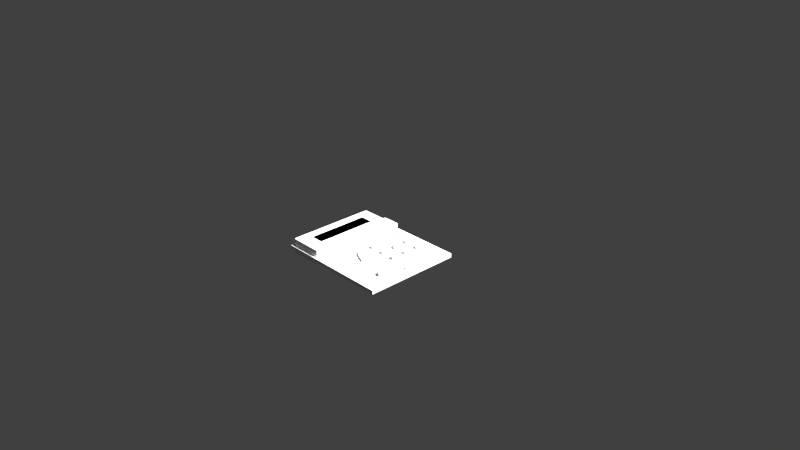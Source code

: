 # Source: data-panel.blend  (saved by Blender 2.78.0; exported with 4.5.12 LTS)
import bpy
from mathutils import Matrix  # noqa: F401  (used for matrix-valued properties, if any)

bpy.ops.wm.read_factory_settings(use_empty=True)
scene = bpy.context.scene
scene.name = 'Scene'

# ---- collections
col_collection_1 = bpy.data.collections.new('Collection 1'); scene.collection.children.link(col_collection_1)

# ---- materials (node trees are filled in below, after node groups)
mat_outmat = bpy.data.materials.new('outMat')
mat_outmat.alpha_threshold = 0.0
mat_outmat.use_transparent_shadow = False
mat_outmat.roughness = 0.5
mat_inmat = bpy.data.materials.new('inMat')
mat_inmat.alpha_threshold = 0.0
mat_inmat.use_transparent_shadow = False
mat_inmat.roughness = 0.5
mat_msdamat = bpy.data.materials.new('msdaMat')
mat_msdamat.alpha_threshold = 0.0
mat_msdamat.use_transparent_shadow = False
mat_msdamat.roughness = 0.5
mat_posmat = bpy.data.materials.new('posMat')
mat_posmat.alpha_threshold = 0.0
mat_posmat.use_transparent_shadow = False
mat_posmat.roughness = 0.5
mat_base = bpy.data.materials.new('base')
mat_base.alpha_threshold = 0.0
mat_base.use_transparent_shadow = False
mat_base.specular_color = (0.566, 0.566, 0.566)
mat_base.roughness = 0.5
mat_base.specular_intensity = 1.0
mat_switch = bpy.data.materials.new('switch')
mat_switch.alpha_threshold = 0.0
mat_switch.use_transparent_shadow = False
mat_switch.specular_color = (0.907, 0.907, 0.907)
mat_switch.roughness = 0.5
mat_switch.specular_intensity = 1.0
mat_buttoncover = bpy.data.materials.new('buttonCover')
mat_buttoncover.alpha_threshold = 0.0
mat_buttoncover.use_transparent_shadow = False
mat_buttoncover.specular_color = (0.362, 0.362, 0.362)
mat_buttoncover.roughness = 0.5
mat_buttoncover.specular_intensity = 1.0
mat_button = bpy.data.materials.new('button')
mat_button.alpha_threshold = 0.0
mat_button.use_transparent_shadow = False
mat_button.specular_color = (0.568, 0.568, 0.568)
mat_button.roughness = 0.5
mat_button.specular_intensity = 1.0
mat_digit_001 = bpy.data.materials.new('digit.001')
mat_digit_001.alpha_threshold = 0.0
mat_digit_001.use_transparent_shadow = False
mat_digit_001.diffuse_color = (0.0, 0.0, 0.0, 1.0)
mat_digit_001.specular_color = (0.0, 0.0, 0.0)
mat_digit_001.roughness = 0.5
mat_digit_001.specular_intensity = 1.0
mat_digit = bpy.data.materials.new('digit')
mat_digit.alpha_threshold = 0.0
mat_digit.use_transparent_shadow = False
mat_digit.specular_color = (0.0, 0.0, 0.0)
mat_digit.roughness = 0.5
mat_digit.specular_intensity = 1.0

# ---- node groups
ng_auto_smooth = bpy.data.node_groups.new('Auto Smooth', 'GeometryNodeTree')
_s = ng_auto_smooth.interface.new_socket(name='Geometry', in_out='OUTPUT', socket_type='NodeSocketGeometry')
_s = ng_auto_smooth.interface.new_socket(name='Geometry', in_out='INPUT', socket_type='NodeSocketGeometry')
_s = ng_auto_smooth.interface.new_socket(name='Angle', in_out='INPUT', socket_type='NodeSocketFloat')
_s.subtype = 'ANGLE'
_s.min_value = 0.0
_s.max_value = 3.142
ng_auto_smooth.is_modifier = True
_N = ng_auto_smooth.nodes; _L = ng_auto_smooth.links
n0 = _N.new('NodeGroupOutput'); n0.name = 'Group Output'; n0.location = (480, -100)
n1 = _N.new('NodeGroupInput'); n1.name = 'Group Input'; n1.location = (-420, -300)
n2 = _N.new('NodeGroupInput'); n2.name = 'Group Input.001'; n2.location = (-60, -100)
n3 = _N.new('GeometryNodeSetShadeSmooth'); n3.name = 'Set Shade Smooth'; n3.location = (120, -100)
n3.domain = 'EDGE'
n4 = _N.new('GeometryNodeSetShadeSmooth'); n4.name = 'Set Shade Smooth.001'; n4.location = (300, -100)
n5 = _N.new('GeometryNodeInputMeshEdgeAngle'); n5.name = 'Edge Angle'; n5.location = (-420, -220)
n6 = _N.new('GeometryNodeInputEdgeSmooth'); n6.name = 'Is Edge Smooth'; n6.location = (-60, -160)
n7 = _N.new('GeometryNodeInputShadeSmooth'); n7.name = 'Is Face Smooth'; n7.location = (-240, -340)
n8 = _N.new('FunctionNodeBooleanMath'); n8.name = 'Boolean Math'; n8.location = (-60, -220)
n9 = _N.new('FunctionNodeCompare'); n9.name = 'Compare'; n9.location = (-240, -180)
n9.operation = 'LESS_EQUAL'
_L.new(n5.outputs[0], n9.inputs[0])
_L.new(n4.outputs[0], n0.inputs[0])
_L.new(n1.outputs[1], n9.inputs[1])
_L.new(n9.outputs[0], n8.inputs[0])
_L.new(n7.outputs[0], n8.inputs[1])
_L.new(n2.outputs[0], n3.inputs[0])
_L.new(n6.outputs[0], n3.inputs[1])
_L.new(n3.outputs[0], n4.inputs[0])
_L.new(n8.outputs[0], n3.inputs[2])
n0.is_active_output = True

# ---- material node trees

# ---- world
world_world = bpy.data.worlds.new('World'); scene.world = world_world
world_world.color = (0.05088, 0.05088, 0.05088)
world_world.use_sun_shadow = False
world_world.sun_shadow_jitter_overblur = 0.0
world_world.cycles.sampling_method = 'MANUAL'

# ---- cameras
cam_camera = bpy.data.cameras.new('Camera')
cam_camera.clip_end = 100.0
cam_camera.lens = 35.0
cam_camera.sensor_width = 32.0
cam_camera.sensor_height = 18.0
cam_camera.ortho_scale = 7.314
cam_camera.dof.focus_distance = 0.0
cam_camera.dof.aperture_fstop = 128.0

# ---- lights
light_lamp = bpy.data.lights.new('Lamp', 'POINT')
light_lamp.transmission_factor = 0.0
light_lamp.cutoff_distance = 30.0
light_lamp.energy = 100.0
light_lamp.shadow_buffer_clip_start = 1.001
light_lamp.shadow_soft_size = 0.1
light_lamp.shadow_maximum_resolution = 0.006
light_lamp.use_absolute_resolution = True

# ---- meshes
me_cube_006 = bpy.data.meshes.new('Cube.006')
me_cube_006.from_pydata([(-0.09723, 0.4081, 0.1286), (-0.09723, 0.5707, 0.1286), (-0.004268, 0.4081, 0.1286), (-0.004268, 0.5707, 0.1286)], [], [(2, 3, 1, 0)])
_uv = me_cube_006.uv_layers.new(name='UVMap')
_uv.uv.foreach_set('vector', [7.578e-05, 7.56e-05, 0.9999, 7.567e-05, 0.9999, 1.0, 7.56e-05, 1.0])
me_cube_006.materials.append(mat_outmat)
me_cube_006.use_remesh_preserve_volume = False
me_cube_006.use_remesh_preserve_attributes = False
me_cube_006.use_mirror_vertex_groups = False
me_cube_006.update()
me_cube_005 = bpy.data.meshes.new('Cube.005')
me_cube_005.from_pydata([(0.0887, 0.4081, 0.1286), (0.0887, 0.5707, 0.1286), (-0.004268, 0.4081, 0.1286), (-0.004268, 0.5707, 0.1286)], [], [(0, 1, 3, 2)])
_uv = me_cube_005.uv_layers.new(name='UVMap')
_uv.uv.foreach_set('vector', [7.578e-05, 7.56e-05, 0.9999, 7.567e-05, 0.9999, 1.0, 7.56e-05, 1.0])
me_cube_005.materials.append(mat_inmat)
me_cube_005.use_remesh_preserve_volume = False
me_cube_005.use_remesh_preserve_attributes = False
me_cube_005.use_mirror_vertex_groups = False
me_cube_005.update()
me_cube_004 = bpy.data.meshes.new('Cube.004')
me_cube_004.from_pydata([(0.0887, 0.1758, 0.1286), (0.0887, 0.3385, 0.1286), (-0.004268, 0.1758, 0.1286), (-0.004268, 0.3385, 0.1286)], [], [(0, 1, 3, 2)])
_uv = me_cube_004.uv_layers.new(name='UVMap')
_uv.uv.foreach_set('vector', [9.35e-05, 9.35e-05, 1.0, 9.35e-05, 1.0, 0.9999, 9.358e-05, 0.9999])
me_cube_004.materials.append(mat_msdamat)
me_cube_004.use_remesh_preserve_volume = False
me_cube_004.use_remesh_preserve_attributes = False
me_cube_004.use_mirror_vertex_groups = False
me_cube_004.update()
me_cube_003 = bpy.data.meshes.new('Cube.003')
me_cube_003.from_pydata([(-0.09723, 0.1758, 0.1286), (-0.09723, 0.3385, 0.1286), (-0.004268, 0.1758, 0.1286), (-0.004268, 0.3385, 0.1286)], [], [(2, 3, 1, 0)])
_uv = me_cube_003.uv_layers.new(name='UVMap')
_uv.uv.foreach_set('vector', [7.56e-05, 7.56e-05, 0.9999, 7.56e-05, 0.9999, 1.0, 7.569e-05, 1.0])
me_cube_003.materials.append(mat_posmat)
me_cube_003.use_remesh_preserve_volume = False
me_cube_003.use_remesh_preserve_attributes = False
me_cube_003.use_mirror_vertex_groups = False
me_cube_003.update()
me_cube = bpy.data.meshes.new('Cube')
me_cube.from_pydata([(-0.3189, -0.5888, -0.1), (-0.3411, -0.5666, -0.1), (-0.33, -0.5858, -0.1), (-0.3381, -0.5777, -0.1), (-0.3411, -0.5666, 0.1), (-0.3189, -0.5888, 0.1), (-0.3381, -0.5777, 0.1), (-0.33, -0.5858, 0.1), (-0.3411, 0.6143, -0.1), (-0.3189, 0.6365, -0.1), (-0.3381, 0.6254, -0.1), (-0.33, 0.6335, -0.1), (-0.3189, 0.6365, 0.1), (-0.3411, 0.6143, 0.1), (-0.33, 0.6335, 0.1), (-0.3381, 0.6254, 0.1), (0.1197, -0.5666, -0.1), (0.0975, -0.5888, -0.1), (0.1167, -0.5777, -0.1), (0.1086, -0.5858, -0.1), (0.0975, -0.5888, 0.1), (0.1197, -0.5666, 0.1), (0.1086, -0.5858, 0.1), (0.1167, -0.5777, 0.1), (0.0975, 0.6365, -0.1), (0.1197, 0.6143, -0.1), (0.1086, 0.6335, -0.1), (0.1167, 0.6254, -0.1), (0.1197, 0.6143, 0.1), (0.0975, 0.6365, 0.1), (0.1167, 0.6254, 0.1), (0.1086, 0.6335, 0.1)], [], [(17, 20, 5, 0), (25, 28, 21, 16), (4, 6, 7, 5, 20, 22, 23, 21, 28, 30, 31, 29, 12, 14, 15, 13), (9, 12, 29, 24), (0, 5, 7, 2), (2, 7, 6, 3), (3, 6, 4, 1), (12, 9, 11, 14), (14, 11, 10, 15), (15, 10, 8, 13), (28, 25, 27, 30), (30, 27, 26, 31), (31, 26, 24, 29), (20, 17, 19, 22), (22, 19, 18, 23), (23, 18, 16, 21), (1, 4, 13, 8)])
_uv = me_cube.uv_layers.new(name='UVMap')
_uv.uv.foreach_set('vector', [0.3721, 0.05755, 0.3947, 0.07841, 0.3949, 0.1135, 0.3634, 0.1302, 0.5114, 0.05368, 0.4805, 0.07237, 0.3963, 0.07646, 0.3751, 0.05368, 0.3965, 0.1153, 0.3957, 0.1153, 0.395, 0.1145, 0.3949, 0.1135, 0.3947, 0.07841, 0.3948, 0.07747, 0.3955, 0.07658, 0.3963, 0.07646, 0.4805, 0.07237, 0.4813, 0.07241, 0.482, 0.07323, 0.4821, 0.07416, 0.4822, 0.1093, 0.4822, 0.1102, 0.4815, 0.1111, 0.4807, 0.1112, 0.5049, 0.1302, 0.4822, 0.1093, 0.4821, 0.07416, 0.5135, 0.05755, 0.3634, 0.1302, 0.3949, 0.1135, 0.395, 0.1145, 0.3632, 0.1321, 0.3632, 0.1321, 0.395, 0.1145, 0.3957, 0.1153, 0.3643, 0.134, 0.3643, 0.134, 0.3957, 0.1153, 0.3965, 0.1153, 0.3655, 0.134, 0.4822, 0.1093, 0.5049, 0.1302, 0.5046, 0.1321, 0.4822, 0.1102, 0.4822, 0.1102, 0.5046, 0.1321, 0.5031, 0.134, 0.4815, 0.1111, 0.4815, 0.1111, 0.5031, 0.134, 0.5018, 0.134, 0.4807, 0.1112, 0.4805, 0.07237, 0.5114, 0.05368, 0.5127, 0.05368, 0.4813, 0.07241, 0.4813, 0.07241, 0.5127, 0.05368, 0.5138, 0.05561, 0.482, 0.07323, 0.482, 0.07323, 0.5138, 0.05561, 0.5135, 0.05755, 0.4821, 0.07416, 0.3947, 0.07841, 0.3721, 0.05755, 0.3723, 0.05561, 0.3948, 0.07747, 0.3948, 0.07747, 0.3723, 0.05561, 0.3738, 0.05368, 0.3955, 0.07658, 0.3955, 0.07658, 0.3738, 0.05368, 0.3751, 0.05368, 0.3963, 0.07646, 0.3655, 0.134, 0.3965, 0.1153, 0.4807, 0.1112, 0.5018, 0.134])
me_cube.materials.append(mat_base)
me_cube.use_remesh_preserve_volume = False
me_cube.use_remesh_preserve_attributes = False
me_cube.use_mirror_vertex_groups = False
me_cube.update()
me_cube_017 = bpy.data.meshes.new('Cube.017')
me_cube_017.from_pydata([(0.06141, 0.00719, 0.00363), (0.06141, 0.00909, 0.00363), (0.06141, 0.00719, 0.00123), (0.06141, 0.00909, 0.00123), (0.0692, 0.00719, 0.00363), (0.0692, 0.00909, 0.00363), (0.0692, 0.00719, 0.00123), (0.0692, 0.00909, 0.00123), (0.05776, 0.00886, 0.00248), (0.07312, 0.00886, 0.00248), (0.05776, 0.00867, 0.00204), (0.07312, 0.00867, 0.00204), (0.05776, 0.00824, 0.00185), (0.07312, 0.00824, 0.00185), (0.05776, 0.0078, 0.00204), (0.07312, 0.0078, 0.00204), (0.05776, 0.00761, 0.00248), (0.07312, 0.00761, 0.00248), (0.05776, 0.0078, 0.00291), (0.07312, 0.0078, 0.00291), (0.05776, 0.00824, 0.0031), (0.07312, 0.00824, 0.0031), (0.05776, 0.00867, 0.00291), (0.07312, 0.00867, 0.00291)], [], [(1, 3, 2, 0), (3, 7, 6, 2), (7, 5, 4, 6), (5, 1, 0, 4), (5, 7, 3, 1), (8, 9, 11, 10), (10, 11, 13, 12), (12, 13, 15, 14), (14, 15, 17, 16), (16, 17, 19, 18), (18, 19, 21, 20), (11, 9, 23, 21, 19, 17, 15, 13), (22, 23, 9, 8), (20, 21, 23, 22), (8, 10, 12, 14, 16, 18, 20, 22)])
me_cube_017.polygons.foreach_set('use_smooth', [True] * 15)
_uv = me_cube_017.uv_layers.new(name='UVMap')
_uv.uv.foreach_set('vector', [0.0, 0.0, 0.0, 0.0, 0.0, 0.0, 0.0, 0.0, 0.0, 0.0, 0.0, 0.0, 0.0, 0.0, 0.0, 0.0, 0.0, 0.0, 0.0, 0.0, 0.0, 0.0, 0.0, 0.0, 0.0, 0.0, 0.0, 0.0, 0.0, 0.0, 0.0, 0.0, 0.0, 0.0, 0.0, 0.0, 0.0, 0.0, 0.0, 0.0, 0.0, 0.0, 0.0, 0.0, 0.0, 0.0, 0.0, 0.0, 0.0, 0.0, 0.0, 0.0, 0.0, 0.0, 0.0, 0.0, 0.0, 0.0, 0.0, 0.0, 0.0, 0.0, 0.0, 0.0, 0.0, 0.0, 0.0, 0.0, 0.0, 0.0, 0.0, 0.0, 0.0, 0.0, 0.0, 0.0, 0.0, 0.0, 0.0, 0.0, 0.0, 0.0, 0.0, 0.0, 0.0, 0.0, 0.0, 0.0, 0.0, 0.0, 0.0, 0.0, 0.0, 0.0, 0.0, 0.0, 0.0, 0.0, 0.0, 0.0, 0.0, 0.0, 0.0, 0.0, 0.0, 0.0, 0.0, 0.0, 0.0, 0.0, 0.0, 0.0, 0.0, 0.0, 0.0, 0.0, 0.0, 0.0, 0.0, 0.0, 0.0, 0.0, 0.0, 0.0, 0.0, 0.0, 0.0, 0.0, 0.0, 0.0, 0.0, 0.0, 0.0, 0.0, 0.0, 0.0])
me_cube_017.materials.append(mat_switch)
me_cube_017.use_remesh_preserve_volume = False
me_cube_017.use_remesh_preserve_attributes = False
me_cube_017.use_mirror_vertex_groups = False
me_cube_017.update()
me_plane = bpy.data.meshes.new('Plane')
me_plane.from_pydata([(0.05946, 0.00967, 0.00405), (0.07134, 0.00967, 0.00405), (0.05586, 0.00968, -0.02057), (0.07489, 0.00968, -0.02057), (0.05586, 0.00968, -0.01029), (0.07489, 0.00968, -0.01029), (0.07131, 0.00967, -0.0064), (0.05949, 0.00967, -0.00605), (0.06546, 0.00968, -0.028), (0.0572, 0.00968, -0.02369), (0.07371, 0.00968, -0.02369), (0.05933, 0.00968, -0.02571), (0.07159, 0.00968, -0.02571), (0.06199, 0.00968, -0.02745), (0.06893, 0.00968, -0.02745), (0.05829, 0.00713, -0.00384), (0.05825, 0.00712, 0.0041), (0.07254, 0.00712, 0.0041), (0.0768, 0.00713, -0.00894), (0.0768, 0.00713, -0.0213), (0.05554, 0.00713, -0.02505), (0.05393, 0.00713, -0.0213), (0.05393, 0.00713, -0.00894), (0.07251, 0.00713, -0.00426), (0.06964, 0.00713, -0.02957), (0.06546, 0.00713, -0.03024), (0.05809, 0.00713, -0.02747), (0.07539, 0.00713, -0.02505), (0.0613, 0.00713, -0.02957), (0.07284, 0.00713, -0.02747)], [], [(0, 1, 6, 5, 3, 10, 12, 14, 8, 13, 11, 9, 2, 4, 7), (1, 17, 23, 6), (12, 29, 24, 14), (4, 22, 15, 7), (7, 15, 16, 0), (14, 24, 25, 8), (11, 26, 20, 9), (5, 18, 19, 3), (3, 19, 27, 10), (9, 20, 21, 2), (13, 28, 26, 11), (2, 21, 22, 4), (10, 27, 29, 12), (6, 23, 18, 5), (8, 25, 28, 13)])
me_plane.polygons.foreach_set('use_smooth', [True] * 15)
_uv = me_plane.uv_layers.new(name='UVMap')
_uv.uv.foreach_set('vector', [0.9466, 0.5187, 0.8857, 0.5187, 0.8859, 0.5791, 0.8676, 0.6016, 0.8676, 0.661, 0.8736, 0.679, 0.8845, 0.6907, 0.8981, 0.7007, 0.9159, 0.7039, 0.9336, 0.7007, 0.9473, 0.6907, 0.9581, 0.679, 0.965, 0.661, 0.965, 0.6016, 0.9464, 0.577, 0.8857, 0.5187, 0.8796, 0.5184, 0.8798, 0.5667, 0.8859, 0.5791, 0.8845, 0.6907, 0.8781, 0.7009, 0.8945, 0.713, 0.8981, 0.7007, 0.965, 0.6016, 0.9749, 0.5937, 0.9526, 0.5642, 0.9464, 0.577, 0.9464, 0.577, 0.9526, 0.5642, 0.9528, 0.5184, 0.9466, 0.5187, 0.8981, 0.7007, 0.8945, 0.713, 0.9158, 0.7168, 0.9159, 0.7039, 0.9473, 0.6907, 0.9536, 0.7009, 0.9666, 0.6869, 0.9581, 0.679, 0.8676, 0.6016, 0.8578, 0.5937, 0.8578, 0.6652, 0.8676, 0.661, 0.8676, 0.661, 0.8578, 0.6652, 0.865, 0.6869, 0.8736, 0.679, 0.9581, 0.679, 0.9666, 0.6869, 0.9749, 0.6652, 0.965, 0.661, 0.9336, 0.7007, 0.9372, 0.713, 0.9536, 0.7009, 0.9473, 0.6907, 0.965, 0.661, 0.9749, 0.6652, 0.9749, 0.5937, 0.965, 0.6016, 0.8736, 0.679, 0.865, 0.6869, 0.8781, 0.7009, 0.8845, 0.6907, 0.8859, 0.5791, 0.8798, 0.5667, 0.8578, 0.5937, 0.8676, 0.6016, 0.9159, 0.7039, 0.9158, 0.7168, 0.9372, 0.713, 0.9336, 0.7007])
me_plane.materials.append(mat_buttoncover)
me_plane.use_remesh_preserve_volume = False
me_plane.use_remesh_preserve_attributes = False
me_plane.use_mirror_vertex_groups = False
me_plane.update()
me_cylinder_021 = bpy.data.meshes.new('Cylinder.021')
me_cylinder_021.from_pydata([(0.06543, 0.0071, -0.02194), (0.06543, 0.00881, -0.02194), (0.06784, 0.0071, -0.02129), (0.06784, 0.00881, -0.02129), (0.0696, 0.0071, -0.01952), (0.0696, 0.00881, -0.01952), (0.07025, 0.0071, -0.01711), (0.07025, 0.00881, -0.01711), (0.0696, 0.0071, -0.0147), (0.0696, 0.00881, -0.0147), (0.06784, 0.0071, -0.01294), (0.06784, 0.00881, -0.01294), (0.06543, 0.0071, -0.01229), (0.06543, 0.00881, -0.01229), (0.06301, 0.0071, -0.01294), (0.06301, 0.00881, -0.01294), (0.06125, 0.0071, -0.0147), (0.06125, 0.00881, -0.0147), (0.0606, 0.0071, -0.01711), (0.0606, 0.00881, -0.01711), (0.06125, 0.0071, -0.01952), (0.06125, 0.00881, -0.01952), (0.06301, 0.0071, -0.02129), (0.06301, 0.00881, -0.02129)], [], [(0, 1, 3, 2), (2, 3, 5, 4), (4, 5, 7, 6), (6, 7, 9, 8), (8, 9, 11, 10), (10, 11, 13, 12), (12, 13, 15, 14), (14, 15, 17, 16), (16, 17, 19, 18), (18, 19, 21, 20), (3, 1, 23, 21, 19, 17, 15, 13, 11, 9, 7, 5), (22, 23, 1, 0), (20, 21, 23, 22)])
me_cylinder_021.polygons.foreach_set('use_smooth', [True] * 13)
_uv = me_cylinder_021.uv_layers.new(name='UVMap')
_uv.uv.foreach_set('vector', [0.9757, 0.9406, 0.965, 0.9434, 0.9582, 0.9329, 0.9659, 0.9251, 0.9659, 0.9251, 0.9582, 0.9329, 0.9466, 0.9275, 0.9497, 0.9168, 0.9497, 0.9168, 0.9466, 0.9275, 0.9338, 0.9268, 0.9317, 0.9161, 0.9317, 0.9161, 0.9338, 0.9268, 0.9229, 0.9329, 0.9156, 0.9246, 0.9156, 0.9246, 0.9229, 0.9329, 0.9168, 0.9437, 0.9062, 0.9405, 0.9062, 0.9405, 0.9168, 0.9437, 0.9171, 0.9564, 0.9062, 0.959, 0.9062, 0.959, 0.9171, 0.9564, 0.9238, 0.9673, 0.9156, 0.9751, 0.9156, 0.9751, 0.9238, 0.9673, 0.9351, 0.9735, 0.9319, 0.9843, 0.9319, 0.9843, 0.9351, 0.9735, 0.948, 0.9733, 0.9505, 0.9843, 0.9505, 0.9843, 0.948, 0.9733, 0.9591, 0.9669, 0.9667, 0.9751, 0.9582, 0.9329, 0.965, 0.9434, 0.9653, 0.9558, 0.9591, 0.9669, 0.948, 0.9733, 0.9351, 0.9735, 0.9238, 0.9673, 0.9171, 0.9564, 0.9168, 0.9437, 0.9229, 0.9329, 0.9338, 0.9268, 0.9466, 0.9275, 0.9759, 0.959, 0.9653, 0.9558, 0.965, 0.9434, 0.9757, 0.9406, 0.9667, 0.9751, 0.9591, 0.9669, 0.9653, 0.9558, 0.9759, 0.959])
me_cylinder_021.materials.append(mat_button)
me_cylinder_021.use_remesh_preserve_volume = False
me_cylinder_021.use_remesh_preserve_attributes = False
me_cylinder_021.use_mirror_vertex_groups = False
me_cylinder_021.update()
me_plane_009 = bpy.data.meshes.new('Plane.009')
me_plane_009.from_pydata([(-0.05399, 0.0058, 0.06421), (-0.04269, 0.0058, 0.06421), (-0.05399, 0.0058, 0.05291), (-0.04269, 0.0058, 0.05291)], [], [(0, 1, 3, 2)])
me_plane_009.polygons.foreach_set('use_smooth', [True] * 1)
_uv = me_plane_009.uv_layers.new(name='UVMap')
_uv.uv.foreach_set('vector', [0.8565, 0.2522, 0.8565, 0.1641, 0.9447, 0.1641, 0.9447, 0.2522])
me_plane_009.materials.append(mat_base)
me_plane_009.use_remesh_preserve_volume = False
me_plane_009.use_remesh_preserve_attributes = False
me_plane_009.use_mirror_vertex_groups = False
me_plane_009.update()
me_d1_lever_mesh_001 = bpy.data.meshes.new('D1_lever.mesh.001')
me_d1_lever_mesh_001.from_pydata([(-0.04786, 0.00489, 0.05624), (-0.04716, 0.00529, 0.0564), (-0.04657, 0.00564, 0.05685), (-0.04618, 0.00586, 0.05754), (-0.04604, 0.00594, 0.05835), (-0.04618, 0.00586, 0.05915), (-0.04657, 0.00564, 0.05984), (-0.04716, 0.00529, 0.0603), (-0.04786, 0.00489, 0.06045), (-0.04856, 0.00449, 0.0603), (-0.04916, 0.00414, 0.05984), (-0.04955, 0.00391, 0.05915), (-0.04969, 0.00384, 0.05835), (-0.04955, 0.00391, 0.05754), (-0.04916, 0.00414, 0.05685), (-0.04856, 0.00449, 0.0564), (-0.055, 0.01724, 0.05545), (-0.05598, 0.01891, 0.05809), (-0.05549, 0.01807, 0.05576), (-0.05584, 0.0187, 0.05673), (-0.05404, 0.0178, 0.05568), (-0.05589, 0.01896, 0.05811), (-0.05462, 0.01857, 0.05596), (-0.0553, 0.019, 0.05685), (-0.05323, 0.01826, 0.0563), (-0.05581, 0.01901, 0.05816), (-0.0539, 0.019, 0.05651), (-0.05485, 0.01926, 0.0572), (-0.05269, 0.01857, 0.05724), (-0.05576, 0.01904, 0.05825), (-0.05341, 0.01927, 0.05736), (-0.05455, 0.01944, 0.05773), (-0.05249, 0.01869, 0.05835), (-0.05575, 0.01905, 0.05835), (-0.05325, 0.01937, 0.05835), (-0.05444, 0.0195, 0.05835), (-0.05269, 0.01857, 0.05945), (-0.05576, 0.01904, 0.05844), (-0.05341, 0.01927, 0.05934), (-0.05455, 0.01944, 0.05896), (-0.05323, 0.01826, 0.0604), (-0.05581, 0.01901, 0.05852), (-0.0539, 0.019, 0.06018), (-0.05485, 0.01926, 0.05949), (-0.05404, 0.0178, 0.06103), (-0.05589, 0.01896, 0.05858), (-0.05462, 0.01857, 0.06074), (-0.0553, 0.019, 0.05984), (-0.055, 0.01724, 0.06125), (-0.05598, 0.01891, 0.0586), (-0.05549, 0.01807, 0.06094), (-0.05584, 0.0187, 0.05996), (-0.05596, 0.01669, 0.06103), (-0.05605, 0.01887, 0.05858), (-0.05634, 0.01759, 0.06074), (-0.05638, 0.01839, 0.05984), (-0.05677, 0.01621, 0.0604), (-0.05613, 0.01882, 0.05852), (-0.05706, 0.01716, 0.06018), (-0.05683, 0.01812, 0.05949), (-0.05732, 0.0159, 0.05945), (-0.05617, 0.0188, 0.05844), (-0.05755, 0.01689, 0.05934), (-0.05714, 0.01795, 0.05896), (-0.05751, 0.01579, 0.05835), (-0.05619, 0.01879, 0.05835), (-0.05772, 0.01679, 0.05835), (-0.05724, 0.01789, 0.05835), (-0.05732, 0.0159, 0.05724), (-0.05617, 0.0188, 0.05825), (-0.05755, 0.01689, 0.05736), (-0.05714, 0.01795, 0.05773), (-0.05677, 0.01621, 0.0563), (-0.05613, 0.01882, 0.05816), (-0.05706, 0.01716, 0.05651), (-0.05683, 0.01812, 0.0572), (-0.05596, 0.01669, 0.05568), (-0.05605, 0.01887, 0.05811), (-0.05634, 0.01759, 0.05596), (-0.05638, 0.01839, 0.05685)], [], [(15, 76, 16, 0), (2, 24, 28, 3), (3, 28, 32, 4), (4, 32, 36, 5), (5, 36, 40, 6), (6, 40, 44, 7), (7, 44, 48, 8), (8, 48, 52, 9), (9, 52, 56, 10), (10, 56, 60, 11), (11, 60, 64, 12), (12, 64, 68, 13), (13, 68, 72, 14), (14, 72, 76, 15), (1, 20, 24, 2), (21, 17, 77, 73, 69, 65, 61, 57, 53, 49, 45, 41, 37, 33, 29, 25), (20, 16, 18, 22), (22, 18, 19, 23), (23, 19, 17, 21), (24, 20, 22, 26), (26, 22, 23, 27), (27, 23, 21, 25), (28, 24, 26, 30), (30, 26, 27, 31), (31, 27, 25, 29), (32, 28, 30, 34), (34, 30, 31, 35), (35, 31, 29, 33), (36, 32, 34, 38), (38, 34, 35, 39), (39, 35, 33, 37), (40, 36, 38, 42), (42, 38, 39, 43), (43, 39, 37, 41), (44, 40, 42, 46), (46, 42, 43, 47), (47, 43, 41, 45), (48, 44, 46, 50), (50, 46, 47, 51), (51, 47, 45, 49), (52, 48, 50, 54), (54, 50, 51, 55), (55, 51, 49, 53), (56, 52, 54, 58), (58, 54, 55, 59), (59, 55, 53, 57), (60, 56, 58, 62), (62, 58, 59, 63), (63, 59, 57, 61), (64, 60, 62, 66), (66, 62, 63, 67), (67, 63, 61, 65), (68, 64, 66, 70), (70, 66, 67, 71), (71, 67, 65, 69), (72, 68, 70, 74), (74, 70, 71, 75), (75, 71, 69, 73), (76, 72, 74, 78), (78, 74, 75, 79), (79, 75, 73, 77), (16, 76, 78, 18), (18, 78, 79, 19), (19, 79, 77, 17), (0, 16, 20, 1)])
me_d1_lever_mesh_001.polygons.foreach_set('use_smooth', [True] * 65)
_uv = me_d1_lever_mesh_001.uv_layers.new(name='UVMap')
_uv.uv.foreach_set('vector', [0.8983, 0.1547, 0.8972, 0.05153, 0.9016, 0.05187, 0.9017, 0.1547, 0.9085, 0.1549, 0.9107, 0.05006, 0.9158, 0.0477, 0.9119, 0.1551, 0.9119, 0.1551, 0.9158, 0.0477, 0.9216, 0.04446, 0.9154, 0.1554, 0.888, 0.1557, 0.8814, 0.04882, 0.8872, 0.05179, 0.8914, 0.1553, 0.8914, 0.1553, 0.8872, 0.05179, 0.8924, 0.05392, 0.8948, 0.1551, 0.8948, 0.1551, 0.8924, 0.05392, 0.8971, 0.05511, 0.8981, 0.155, 0.8981, 0.155, 0.8971, 0.05511, 0.9016, 0.05545, 0.9014, 0.155, 0.9014, 0.155, 0.9016, 0.05545, 0.906, 0.05509, 0.9048, 0.1551, 0.9048, 0.1551, 0.906, 0.05509, 0.9106, 0.05387, 0.9081, 0.1552, 0.9081, 0.1552, 0.9106, 0.05387, 0.9157, 0.05177, 0.9115, 0.1555, 0.9115, 0.1555, 0.9157, 0.05177, 0.9215, 0.04889, 0.9149, 0.1558, 0.8879, 0.1554, 0.8815, 0.04467, 0.8874, 0.04793, 0.8914, 0.1551, 0.8914, 0.1551, 0.8874, 0.04793, 0.8925, 0.05024, 0.8948, 0.1549, 0.8948, 0.1549, 0.8925, 0.05024, 0.8972, 0.05153, 0.8983, 0.1547, 0.9051, 0.1548, 0.906, 0.05143, 0.9107, 0.05006, 0.9085, 0.1549, 0.902, 0.03111, 0.9016, 0.03128, 0.9011, 0.03112, 0.9007, 0.03066, 0.9005, 0.02993, 0.9003, 0.02899, 0.9004, 0.02807, 0.9007, 0.0273, 0.9011, 0.02678, 0.9016, 0.02662, 0.9021, 0.02682, 0.9025, 0.02736, 0.9028, 0.02814, 0.9028, 0.02905, 0.9027, 0.02995, 0.9024, 0.03064, 0.906, 0.05143, 0.9016, 0.05187, 0.9016, 0.04571, 0.9059, 0.04513, 0.9059, 0.04513, 0.9016, 0.04571, 0.9016, 0.03791, 0.904, 0.03726, 0.904, 0.03726, 0.9016, 0.03791, 0.9016, 0.03128, 0.902, 0.03111, 0.9107, 0.05006, 0.906, 0.05143, 0.9059, 0.04513, 0.9102, 0.04339, 0.9102, 0.04339, 0.9059, 0.04513, 0.904, 0.03726, 0.9064, 0.03536, 0.9064, 0.03536, 0.904, 0.03726, 0.902, 0.03111, 0.9024, 0.03064, 0.9158, 0.0477, 0.9107, 0.05006, 0.9102, 0.04339, 0.9149, 0.04015, 0.9149, 0.04015, 0.9102, 0.04339, 0.9064, 0.03536, 0.9086, 0.03215, 0.9086, 0.03215, 0.9064, 0.03536, 0.9024, 0.03064, 0.9027, 0.02995, 0.9216, 0.04446, 0.9158, 0.0477, 0.9149, 0.04015, 0.9204, 0.03441, 0.9204, 0.03441, 0.9149, 0.04015, 0.9086, 0.03215, 0.9104, 0.03015, 0.9104, 0.03015, 0.9086, 0.03215, 0.9027, 0.02995, 0.9028, 0.02905, 0.8872, 0.05179, 0.8814, 0.04882, 0.8827, 0.03901, 0.8883, 0.04435, 0.8883, 0.04435, 0.8827, 0.03901, 0.8924, 0.03144, 0.8944, 0.03632, 0.8944, 0.03632, 0.8924, 0.03144, 0.9, 0.02746, 0.9002, 0.02838, 0.8924, 0.05392, 0.8872, 0.05179, 0.8883, 0.04435, 0.893, 0.04735, 0.893, 0.04735, 0.8883, 0.04435, 0.8944, 0.03632, 0.8967, 0.03933, 0.8967, 0.03933, 0.8944, 0.03632, 0.9002, 0.02838, 0.9006, 0.02904, 0.8971, 0.05511, 0.8924, 0.05392, 0.893, 0.04735, 0.8973, 0.04893, 0.8973, 0.04893, 0.893, 0.04735, 0.8967, 0.03933, 0.8991, 0.04108, 0.8991, 0.04108, 0.8967, 0.03933, 0.9006, 0.02904, 0.9011, 0.02941, 0.9016, 0.05545, 0.8971, 0.05511, 0.8973, 0.04893, 0.9015, 0.04943, 0.9015, 0.04943, 0.8973, 0.04893, 0.8991, 0.04108, 0.9015, 0.04167, 0.9015, 0.04167, 0.8991, 0.04108, 0.9011, 0.02941, 0.9015, 0.02951, 0.906, 0.05509, 0.9016, 0.05545, 0.9015, 0.04943, 0.9058, 0.04895, 0.9058, 0.04895, 0.9015, 0.04943, 0.9015, 0.04167, 0.9039, 0.04118, 0.9039, 0.04118, 0.9015, 0.04167, 0.9015, 0.02951, 0.902, 0.02935, 0.9106, 0.05387, 0.906, 0.05509, 0.9058, 0.04895, 0.91, 0.04738, 0.91, 0.04738, 0.9058, 0.04895, 0.9039, 0.04118, 0.9063, 0.03943, 0.9063, 0.03943, 0.9039, 0.04118, 0.902, 0.02935, 0.9025, 0.02898, 0.9157, 0.05177, 0.9106, 0.05387, 0.91, 0.04738, 0.9147, 0.04443, 0.9147, 0.04443, 0.91, 0.04738, 0.9063, 0.03943, 0.9087, 0.03646, 0.9087, 0.03646, 0.9063, 0.03943, 0.9025, 0.02898, 0.9029, 0.02833, 0.9215, 0.04889, 0.9157, 0.05177, 0.9147, 0.04443, 0.9202, 0.03922, 0.9202, 0.03922, 0.9147, 0.04443, 0.9087, 0.03646, 0.9107, 0.03167, 0.9107, 0.03167, 0.9087, 0.03646, 0.9029, 0.02833, 0.9031, 0.02746, 0.8874, 0.04793, 0.8815, 0.04467, 0.8826, 0.03448, 0.8882, 0.04029, 0.8882, 0.04029, 0.8826, 0.03448, 0.8927, 0.03013, 0.8945, 0.03229, 0.8945, 0.03229, 0.8927, 0.03013, 0.9003, 0.02899, 0.9005, 0.02993, 0.8925, 0.05024, 0.8874, 0.04793, 0.8882, 0.04029, 0.893, 0.04352, 0.893, 0.04352, 0.8882, 0.04029, 0.8945, 0.03229, 0.8968, 0.03549, 0.8968, 0.03549, 0.8945, 0.03229, 0.9005, 0.02993, 0.9007, 0.03066, 0.8972, 0.05153, 0.8925, 0.05024, 0.893, 0.04352, 0.8973, 0.04522, 0.8973, 0.04522, 0.893, 0.04352, 0.8968, 0.03549, 0.8991, 0.03737, 0.8991, 0.03737, 0.8968, 0.03549, 0.9007, 0.03066, 0.9011, 0.03112, 0.9016, 0.05187, 0.8972, 0.05153, 0.8973, 0.04522, 0.9016, 0.04571, 0.9016, 0.04571, 0.8973, 0.04522, 0.8991, 0.03737, 0.9016, 0.03791, 0.9016, 0.03791, 0.8991, 0.03737, 0.9011, 0.03112, 0.9016, 0.03128, 0.9017, 0.1547, 0.9016, 0.05187, 0.906, 0.05143, 0.9051, 0.1548])
me_d1_lever_mesh_001.materials.append(mat_switch)
me_d1_lever_mesh_001.use_remesh_preserve_volume = False
me_d1_lever_mesh_001.use_remesh_preserve_attributes = False
me_d1_lever_mesh_001.use_mirror_vertex_groups = False
me_d1_lever_mesh_001.update()
me_cylinder_020 = bpy.data.meshes.new('Cylinder.020')
me_cylinder_020.from_pydata([(0.00564, 0.0071, -0.0514), (0.00564, 0.01631, -0.0514), (0.00805, 0.0071, -0.05075), (0.00805, 0.01631, -0.05075), (0.00981, 0.0071, -0.04899), (0.00981, 0.01631, -0.04899), (0.01046, 0.0071, -0.04658), (0.01046, 0.01631, -0.04657), (0.00981, 0.0071, -0.04416), (0.00981, 0.01631, -0.04416), (0.00805, 0.0071, -0.0424), (0.00805, 0.01631, -0.0424), (0.00564, 0.0071, -0.04175), (0.00564, 0.01631, -0.04175), (0.00323, 0.0071, -0.0424), (0.00323, 0.01631, -0.0424), (0.00146, 0.0071, -0.04416), (0.00146, 0.01631, -0.04416), (0.00081, 0.0071, -0.04658), (0.00081, 0.01631, -0.04657), (0.00146, 0.0071, -0.04899), (0.00146, 0.01631, -0.04899), (0.00323, 0.0071, -0.05075), (0.00323, 0.01631, -0.05075)], [], [(0, 1, 3, 2), (2, 3, 5, 4), (4, 5, 7, 6), (6, 7, 9, 8), (8, 9, 11, 10), (10, 11, 13, 12), (12, 13, 15, 14), (14, 15, 17, 16), (16, 17, 19, 18), (18, 19, 21, 20), (3, 1, 23, 21, 19, 17, 15, 13, 11, 9, 7, 5), (22, 23, 1, 0), (20, 21, 23, 22)])
me_cylinder_020.polygons.foreach_set('use_smooth', [True] * 13)
_uv = me_cylinder_020.uv_layers.new(name='UVMap')
_uv.uv.foreach_set('vector', [0.976, 0.9402, 0.9652, 0.9429, 0.9584, 0.9324, 0.9662, 0.9245, 0.9662, 0.9245, 0.9584, 0.9324, 0.9467, 0.9269, 0.9498, 0.9162, 0.9498, 0.9162, 0.9467, 0.9269, 0.9338, 0.9263, 0.9317, 0.9154, 0.9317, 0.9154, 0.9338, 0.9263, 0.9229, 0.9323, 0.9155, 0.9241, 0.9155, 0.9241, 0.9229, 0.9323, 0.9167, 0.9433, 0.906, 0.94, 0.906, 0.94, 0.9167, 0.9433, 0.917, 0.956, 0.906, 0.9586, 0.906, 0.9586, 0.917, 0.956, 0.9237, 0.967, 0.9155, 0.9748, 0.9155, 0.9748, 0.9237, 0.967, 0.9351, 0.9733, 0.9319, 0.9841, 0.9319, 0.9841, 0.9351, 0.9733, 0.9481, 0.9731, 0.9506, 0.9841, 0.9506, 0.9841, 0.9481, 0.9731, 0.9593, 0.9666, 0.9669, 0.9748, 0.9584, 0.9324, 0.9652, 0.9429, 0.9655, 0.9555, 0.9593, 0.9666, 0.9481, 0.9731, 0.9351, 0.9733, 0.9237, 0.967, 0.917, 0.956, 0.9167, 0.9433, 0.9229, 0.9323, 0.9338, 0.9263, 0.9467, 0.9269, 0.9762, 0.9587, 0.9655, 0.9555, 0.9652, 0.9429, 0.976, 0.9402, 0.9669, 0.9748, 0.9593, 0.9666, 0.9655, 0.9555, 0.9762, 0.9587])
me_cylinder_020.materials.append(mat_button)
me_cylinder_020.use_remesh_preserve_volume = False
me_cylinder_020.use_remesh_preserve_attributes = False
me_cylinder_020.use_mirror_vertex_groups = False
me_cylinder_020.update()
me_cylinder_019 = bpy.data.meshes.new('Cylinder.019')
me_cylinder_019.from_pydata([(0.00554, 0.0071, -0.03131), (0.00554, 0.01631, -0.03131), (0.00795, 0.0071, -0.03066), (0.00795, 0.01631, -0.03066), (0.00971, 0.0071, -0.0289), (0.00971, 0.01631, -0.0289), (0.01036, 0.0071, -0.02649), (0.01036, 0.01631, -0.02649), (0.00971, 0.0071, -0.02407), (0.00971, 0.01631, -0.02407), (0.00795, 0.0071, -0.02231), (0.00795, 0.01631, -0.02231), (0.00554, 0.0071, -0.02166), (0.00554, 0.01631, -0.02166), (0.00312, 0.0071, -0.02231), (0.00312, 0.01631, -0.02231), (0.00136, 0.0071, -0.02407), (0.00136, 0.01631, -0.02407), (0.00071, 0.0071, -0.02649), (0.00071, 0.01631, -0.02649), (0.00136, 0.0071, -0.0289), (0.00136, 0.01631, -0.0289), (0.00312, 0.0071, -0.03066), (0.00312, 0.01631, -0.03066)], [], [(0, 1, 3, 2), (2, 3, 5, 4), (4, 5, 7, 6), (6, 7, 9, 8), (8, 9, 11, 10), (10, 11, 13, 12), (12, 13, 15, 14), (14, 15, 17, 16), (16, 17, 19, 18), (18, 19, 21, 20), (3, 1, 23, 21, 19, 17, 15, 13, 11, 9, 7, 5), (22, 23, 1, 0), (20, 21, 23, 22)])
me_cylinder_019.polygons.foreach_set('use_smooth', [True] * 13)
_uv = me_cylinder_019.uv_layers.new(name='UVMap')
_uv.uv.foreach_set('vector', [0.9749, 0.9391, 0.9642, 0.9418, 0.9575, 0.9314, 0.9652, 0.9236, 0.9652, 0.9236, 0.9575, 0.9314, 0.946, 0.926, 0.9491, 0.9154, 0.9491, 0.9154, 0.946, 0.926, 0.9333, 0.9254, 0.9313, 0.9147, 0.9313, 0.9147, 0.9333, 0.9254, 0.9225, 0.9314, 0.9152, 0.9232, 0.9152, 0.9232, 0.9225, 0.9314, 0.9164, 0.9421, 0.9059, 0.9389, 0.9059, 0.9389, 0.9164, 0.9421, 0.9167, 0.9547, 0.9059, 0.9573, 0.9059, 0.9573, 0.9167, 0.9547, 0.9234, 0.9655, 0.9153, 0.9732, 0.9153, 0.9732, 0.9234, 0.9655, 0.9346, 0.9717, 0.9314, 0.9824, 0.9314, 0.9824, 0.9346, 0.9717, 0.9474, 0.9715, 0.9499, 0.9824, 0.9499, 0.9824, 0.9474, 0.9715, 0.9584, 0.9651, 0.9659, 0.9732, 0.9575, 0.9314, 0.9642, 0.9418, 0.9645, 0.9542, 0.9584, 0.9651, 0.9474, 0.9715, 0.9346, 0.9717, 0.9234, 0.9655, 0.9167, 0.9547, 0.9164, 0.9421, 0.9225, 0.9314, 0.9333, 0.9254, 0.946, 0.926, 0.9751, 0.9574, 0.9645, 0.9542, 0.9642, 0.9418, 0.9749, 0.9391, 0.9659, 0.9732, 0.9584, 0.9651, 0.9645, 0.9542, 0.9751, 0.9574])
me_cylinder_019.materials.append(mat_button)
me_cylinder_019.use_remesh_preserve_volume = False
me_cylinder_019.use_remesh_preserve_attributes = False
me_cylinder_019.use_mirror_vertex_groups = False
me_cylinder_019.update()
me_cylinder_018 = bpy.data.meshes.new('Cylinder.018')
me_cylinder_018.from_pydata([(0.00596, 0.0071, -0.01044), (0.00596, 0.01631, -0.01044), (0.00838, 0.0071, -0.00979), (0.00838, 0.01631, -0.00979), (0.01014, 0.0071, -0.00802), (0.01014, 0.01631, -0.00802), (0.01079, 0.0071, -0.00561), (0.01079, 0.01631, -0.00561), (0.01014, 0.0071, -0.0032), (0.01014, 0.01631, -0.0032), (0.00838, 0.0071, -0.00144), (0.00838, 0.01631, -0.00144), (0.00596, 0.0071, -0.00079), (0.00596, 0.01631, -0.00079), (0.00355, 0.0071, -0.00144), (0.00355, 0.01631, -0.00144), (0.00179, 0.0071, -0.0032), (0.00179, 0.01631, -0.0032), (0.00114, 0.0071, -0.00561), (0.00114, 0.01631, -0.00561), (0.00179, 0.0071, -0.00802), (0.00179, 0.01631, -0.00802), (0.00355, 0.0071, -0.00979), (0.00355, 0.01631, -0.00979)], [], [(0, 1, 3, 2), (2, 3, 5, 4), (4, 5, 7, 6), (6, 7, 9, 8), (8, 9, 11, 10), (10, 11, 13, 12), (12, 13, 15, 14), (14, 15, 17, 16), (16, 17, 19, 18), (18, 19, 21, 20), (3, 1, 23, 21, 19, 17, 15, 13, 11, 9, 7, 5), (22, 23, 1, 0), (20, 21, 23, 22)])
me_cylinder_018.polygons.foreach_set('use_smooth', [True] * 13)
_uv = me_cylinder_018.uv_layers.new(name='UVMap')
_uv.uv.foreach_set('vector', [0.9767, 0.9387, 0.9657, 0.9415, 0.9587, 0.9308, 0.9667, 0.9228, 0.9667, 0.9228, 0.9587, 0.9308, 0.9468, 0.9252, 0.95, 0.9142, 0.95, 0.9142, 0.9468, 0.9252, 0.9337, 0.9245, 0.9316, 0.9135, 0.9316, 0.9135, 0.9337, 0.9245, 0.9225, 0.9308, 0.915, 0.9223, 0.915, 0.9223, 0.9225, 0.9308, 0.9162, 0.9419, 0.9053, 0.9386, 0.9053, 0.9386, 0.9162, 0.9419, 0.9165, 0.9549, 0.9053, 0.9576, 0.9053, 0.9576, 0.9165, 0.9549, 0.9234, 0.9661, 0.915, 0.9741, 0.915, 0.9741, 0.9234, 0.9661, 0.935, 0.9725, 0.9317, 0.9836, 0.9317, 0.9836, 0.935, 0.9725, 0.9483, 0.9723, 0.9508, 0.9836, 0.9508, 0.9836, 0.9483, 0.9723, 0.9596, 0.9657, 0.9674, 0.9741, 0.9587, 0.9308, 0.9657, 0.9415, 0.966, 0.9544, 0.9596, 0.9657, 0.9483, 0.9723, 0.935, 0.9725, 0.9234, 0.9661, 0.9165, 0.9549, 0.9162, 0.9419, 0.9225, 0.9308, 0.9337, 0.9245, 0.9468, 0.9252, 0.9769, 0.9577, 0.966, 0.9544, 0.9657, 0.9415, 0.9767, 0.9387, 0.9674, 0.9741, 0.9596, 0.9657, 0.966, 0.9544, 0.9769, 0.9577])
me_cylinder_018.materials.append(mat_button)
me_cylinder_018.use_remesh_preserve_volume = False
me_cylinder_018.use_remesh_preserve_attributes = False
me_cylinder_018.use_mirror_vertex_groups = False
me_cylinder_018.update()
me_cylinder_017 = bpy.data.meshes.new('Cylinder.017')
me_cylinder_017.from_pydata([(0.02486, 0.0071, -0.05135), (0.02486, 0.01631, -0.05135), (0.02727, 0.0071, -0.0507), (0.02727, 0.01631, -0.0507), (0.02904, 0.0071, -0.04894), (0.02904, 0.01631, -0.04894), (0.02969, 0.0071, -0.04652), (0.02969, 0.01631, -0.04652), (0.02904, 0.0071, -0.04411), (0.02904, 0.01631, -0.04411), (0.02727, 0.0071, -0.04235), (0.02727, 0.01631, -0.04235), (0.02486, 0.0071, -0.0417), (0.02486, 0.01631, -0.0417), (0.02245, 0.0071, -0.04235), (0.02245, 0.01631, -0.04235), (0.02069, 0.0071, -0.04411), (0.02069, 0.01631, -0.04411), (0.02004, 0.0071, -0.04652), (0.02004, 0.01631, -0.04652), (0.02069, 0.0071, -0.04894), (0.02069, 0.01631, -0.04894), (0.02245, 0.0071, -0.0507), (0.02245, 0.01631, -0.0507)], [], [(0, 1, 3, 2), (2, 3, 5, 4), (4, 5, 7, 6), (6, 7, 9, 8), (8, 9, 11, 10), (10, 11, 13, 12), (12, 13, 15, 14), (14, 15, 17, 16), (16, 17, 19, 18), (18, 19, 21, 20), (3, 1, 23, 21, 19, 17, 15, 13, 11, 9, 7, 5), (22, 23, 1, 0), (20, 21, 23, 22)])
me_cylinder_017.polygons.foreach_set('use_smooth', [True] * 13)
_uv = me_cylinder_017.uv_layers.new(name='UVMap')
_uv.uv.foreach_set('vector', [0.9749, 0.9399, 0.9644, 0.9425, 0.9578, 0.9323, 0.9654, 0.9247, 0.9654, 0.9247, 0.9578, 0.9323, 0.9465, 0.927, 0.9496, 0.9166, 0.9496, 0.9166, 0.9465, 0.927, 0.934, 0.9264, 0.932, 0.9159, 0.932, 0.9159, 0.934, 0.9264, 0.9234, 0.9323, 0.9163, 0.9242, 0.9163, 0.9242, 0.9234, 0.9323, 0.9175, 0.9429, 0.9071, 0.9397, 0.9071, 0.9397, 0.9175, 0.9429, 0.9177, 0.9552, 0.9071, 0.9578, 0.9071, 0.9578, 0.9177, 0.9552, 0.9243, 0.9659, 0.9163, 0.9734, 0.9163, 0.9734, 0.9243, 0.9659, 0.9353, 0.9719, 0.9322, 0.9824, 0.9322, 0.9824, 0.9353, 0.9719, 0.9479, 0.9717, 0.9503, 0.9824, 0.9503, 0.9824, 0.9479, 0.9717, 0.9587, 0.9654, 0.9661, 0.9734, 0.9578, 0.9323, 0.9644, 0.9425, 0.9647, 0.9547, 0.9587, 0.9654, 0.9479, 0.9717, 0.9353, 0.9719, 0.9243, 0.9659, 0.9177, 0.9552, 0.9175, 0.9429, 0.9234, 0.9323, 0.934, 0.9264, 0.9465, 0.927, 0.9751, 0.9578, 0.9647, 0.9547, 0.9644, 0.9425, 0.9749, 0.9399, 0.9661, 0.9734, 0.9587, 0.9654, 0.9647, 0.9547, 0.9751, 0.9578])
me_cylinder_017.materials.append(mat_button)
me_cylinder_017.use_remesh_preserve_volume = False
me_cylinder_017.use_remesh_preserve_attributes = False
me_cylinder_017.use_mirror_vertex_groups = False
me_cylinder_017.update()
me_cylinder_016 = bpy.data.meshes.new('Cylinder.016')
me_cylinder_016.from_pydata([(0.02486, 0.0071, -0.03131), (0.02486, 0.01631, -0.03131), (0.02727, 0.0071, -0.03066), (0.02727, 0.01631, -0.03066), (0.02904, 0.0071, -0.0289), (0.02904, 0.01631, -0.0289), (0.02969, 0.0071, -0.02649), (0.02969, 0.01631, -0.02649), (0.02904, 0.0071, -0.02407), (0.02904, 0.01631, -0.02407), (0.02727, 0.0071, -0.02231), (0.02727, 0.01631, -0.02231), (0.02486, 0.0071, -0.02166), (0.02486, 0.01631, -0.02166), (0.02245, 0.0071, -0.02231), (0.02245, 0.01631, -0.02231), (0.02069, 0.0071, -0.02407), (0.02069, 0.01631, -0.02407), (0.02004, 0.0071, -0.02649), (0.02004, 0.01631, -0.02649), (0.02069, 0.0071, -0.0289), (0.02069, 0.01631, -0.0289), (0.02245, 0.0071, -0.03066), (0.02245, 0.01631, -0.03066)], [], [(0, 1, 3, 2), (2, 3, 5, 4), (4, 5, 7, 6), (6, 7, 9, 8), (8, 9, 11, 10), (10, 11, 13, 12), (12, 13, 15, 14), (14, 15, 17, 16), (16, 17, 19, 18), (18, 19, 21, 20), (3, 1, 23, 21, 19, 17, 15, 13, 11, 9, 7, 5), (22, 23, 1, 0), (20, 21, 23, 22)])
me_cylinder_016.polygons.foreach_set('use_smooth', [True] * 13)
_uv = me_cylinder_016.uv_layers.new(name='UVMap')
_uv.uv.foreach_set('vector', [0.9566, 0.9812, 0.952, 0.9711, 0.9612, 0.9625, 0.9703, 0.9688, 0.9703, 0.9688, 0.9612, 0.9625, 0.9645, 0.9501, 0.9757, 0.9513, 0.9757, 0.9513, 0.9645, 0.9501, 0.963, 0.9373, 0.9732, 0.9334, 0.9732, 0.9334, 0.963, 0.9373, 0.9551, 0.9276, 0.962, 0.9189, 0.962, 0.9189, 0.9551, 0.9276, 0.9433, 0.9234, 0.9447, 0.9123, 0.9447, 0.9123, 0.9433, 0.9234, 0.9308, 0.9259, 0.9263, 0.9156, 0.9263, 0.9156, 0.9308, 0.9259, 0.9212, 0.9345, 0.9121, 0.9277, 0.9121, 0.9277, 0.9212, 0.9345, 0.917, 0.9468, 0.9057, 0.9454, 0.9057, 0.9454, 0.917, 0.9468, 0.9194, 0.9595, 0.909, 0.9639, 0.909, 0.9639, 0.9194, 0.9595, 0.9277, 0.9693, 0.9209, 0.9782, 0.9612, 0.9625, 0.952, 0.9711, 0.9397, 0.9735, 0.9277, 0.9693, 0.9194, 0.9595, 0.917, 0.9468, 0.9212, 0.9345, 0.9308, 0.9259, 0.9433, 0.9234, 0.9551, 0.9276, 0.963, 0.9373, 0.9645, 0.9501, 0.9384, 0.9846, 0.9397, 0.9735, 0.952, 0.9711, 0.9566, 0.9812, 0.9209, 0.9782, 0.9277, 0.9693, 0.9397, 0.9735, 0.9384, 0.9846])
me_cylinder_016.materials.append(mat_button)
me_cylinder_016.use_remesh_preserve_volume = False
me_cylinder_016.use_remesh_preserve_attributes = False
me_cylinder_016.use_mirror_vertex_groups = False
me_cylinder_016.update()
me_cylinder_015 = bpy.data.meshes.new('Cylinder.015')
me_cylinder_015.from_pydata([(0.02486, 0.0071, -0.01052), (0.02486, 0.01631, -0.01052), (0.02727, 0.0071, -0.00987), (0.02727, 0.01631, -0.00987), (0.02904, 0.0071, -0.00811), (0.02904, 0.01631, -0.00811), (0.02969, 0.0071, -0.0057), (0.02969, 0.01631, -0.0057), (0.02904, 0.0071, -0.00329), (0.02904, 0.01631, -0.00329), (0.02727, 0.0071, -0.00152), (0.02727, 0.01631, -0.00152), (0.02486, 0.0071, -0.00087), (0.02486, 0.01631, -0.00087), (0.02245, 0.0071, -0.00152), (0.02245, 0.01631, -0.00152), (0.02069, 0.0071, -0.00329), (0.02069, 0.01631, -0.00329), (0.02004, 0.0071, -0.0057), (0.02004, 0.01631, -0.0057), (0.02069, 0.0071, -0.00811), (0.02069, 0.01631, -0.00811), (0.02245, 0.0071, -0.00987), (0.02245, 0.01631, -0.00987)], [], [(0, 1, 3, 2), (2, 3, 5, 4), (4, 5, 7, 6), (6, 7, 9, 8), (8, 9, 11, 10), (10, 11, 13, 12), (12, 13, 15, 14), (14, 15, 17, 16), (16, 17, 19, 18), (18, 19, 21, 20), (3, 1, 23, 21, 19, 17, 15, 13, 11, 9, 7, 5), (22, 23, 1, 0), (20, 21, 23, 22)])
me_cylinder_015.polygons.foreach_set('use_smooth', [True] * 13)
_uv = me_cylinder_015.uv_layers.new(name='UVMap')
_uv.uv.foreach_set('vector', [0.911, 0.9306, 0.9201, 0.9367, 0.9169, 0.9486, 0.906, 0.9481, 0.906, 0.9481, 0.9169, 0.9486, 0.9206, 0.9608, 0.9107, 0.9656, 0.9107, 0.9656, 0.9206, 0.9608, 0.9287, 0.9707, 0.9221, 0.9794, 0.9221, 0.9794, 0.9287, 0.9707, 0.9404, 0.9747, 0.9392, 0.9856, 0.9392, 0.9856, 0.9404, 0.9747, 0.9525, 0.972, 0.9571, 0.982, 0.9571, 0.982, 0.9525, 0.972, 0.9616, 0.9633, 0.9708, 0.9696, 0.9708, 0.9696, 0.9616, 0.9633, 0.9652, 0.9511, 0.9764, 0.952, 0.9764, 0.952, 0.9652, 0.9511, 0.9622, 0.9386, 0.9724, 0.9338, 0.9724, 0.9338, 0.9622, 0.9386, 0.9535, 0.9292, 0.9599, 0.9201, 0.9599, 0.9201, 0.9535, 0.9292, 0.9414, 0.9254, 0.9424, 0.9143, 0.9169, 0.9486, 0.9201, 0.9367, 0.9291, 0.9281, 0.9414, 0.9254, 0.9535, 0.9292, 0.9622, 0.9386, 0.9652, 0.9511, 0.9616, 0.9633, 0.9525, 0.972, 0.9404, 0.9747, 0.9287, 0.9707, 0.9206, 0.9608, 0.9244, 0.9181, 0.9291, 0.9281, 0.9201, 0.9367, 0.911, 0.9306, 0.9424, 0.9143, 0.9414, 0.9254, 0.9291, 0.9281, 0.9244, 0.9181])
me_cylinder_015.materials.append(mat_button)
me_cylinder_015.use_remesh_preserve_volume = False
me_cylinder_015.use_remesh_preserve_attributes = False
me_cylinder_015.use_mirror_vertex_groups = False
me_cylinder_015.update()
me_cylinder_012 = bpy.data.meshes.new('Cylinder.012')
me_cylinder_012.from_pydata([(0.04432, 0.0071, -0.05142), (0.04432, 0.01631, -0.05142), (0.04674, 0.0071, -0.05077), (0.04674, 0.01631, -0.05077), (0.0485, 0.0071, -0.04901), (0.0485, 0.01631, -0.04901), (0.04915, 0.0071, -0.0466), (0.04915, 0.01631, -0.0466), (0.0485, 0.0071, -0.04419), (0.0485, 0.01631, -0.04419), (0.04674, 0.0071, -0.04242), (0.04674, 0.01631, -0.04242), (0.04432, 0.0071, -0.04177), (0.04432, 0.01631, -0.04177), (0.04191, 0.0071, -0.04242), (0.04191, 0.01631, -0.04242), (0.04015, 0.0071, -0.04419), (0.04015, 0.01631, -0.04419), (0.0395, 0.0071, -0.0466), (0.0395, 0.01631, -0.0466), (0.04015, 0.0071, -0.04901), (0.04015, 0.01631, -0.04901), (0.04191, 0.0071, -0.05077), (0.04191, 0.01631, -0.05077)], [], [(0, 1, 3, 2), (2, 3, 5, 4), (4, 5, 7, 6), (6, 7, 9, 8), (8, 9, 11, 10), (10, 11, 13, 12), (12, 13, 15, 14), (14, 15, 17, 16), (16, 17, 19, 18), (18, 19, 21, 20), (3, 1, 23, 21, 19, 17, 15, 13, 11, 9, 7, 5), (22, 23, 1, 0), (20, 21, 23, 22)])
me_cylinder_012.polygons.foreach_set('use_smooth', [True] * 13)
_uv = me_cylinder_012.uv_layers.new(name='UVMap')
_uv.uv.foreach_set('vector', [0.9668, 0.9241, 0.9588, 0.9316, 0.9478, 0.9258, 0.9508, 0.9152, 0.9508, 0.9152, 0.9478, 0.9258, 0.935, 0.9266, 0.9326, 0.9157, 0.9326, 0.9157, 0.935, 0.9266, 0.9235, 0.9322, 0.9165, 0.9238, 0.9165, 0.9238, 0.9235, 0.9322, 0.9169, 0.9427, 0.9065, 0.9391, 0.9065, 0.9391, 0.9169, 0.9427, 0.9168, 0.9552, 0.9059, 0.9575, 0.9059, 0.9575, 0.9168, 0.9552, 0.9231, 0.9661, 0.9148, 0.9737, 0.9148, 0.9737, 0.9231, 0.9661, 0.9343, 0.9725, 0.9309, 0.9832, 0.9309, 0.9832, 0.9343, 0.9725, 0.9472, 0.9724, 0.9495, 0.9835, 0.9495, 0.9835, 0.9472, 0.9724, 0.9584, 0.9661, 0.9659, 0.9745, 0.9659, 0.9745, 0.9584, 0.9661, 0.9649, 0.9551, 0.9755, 0.9586, 0.9478, 0.9258, 0.9588, 0.9316, 0.965, 0.9424, 0.9649, 0.9551, 0.9584, 0.9661, 0.9472, 0.9724, 0.9343, 0.9725, 0.9231, 0.9661, 0.9168, 0.9552, 0.9169, 0.9427, 0.9235, 0.9322, 0.935, 0.9266, 0.9759, 0.9401, 0.965, 0.9424, 0.9588, 0.9316, 0.9668, 0.9241, 0.9755, 0.9586, 0.9649, 0.9551, 0.965, 0.9424, 0.9759, 0.9401])
me_cylinder_012.materials.append(mat_button)
me_cylinder_012.use_remesh_preserve_volume = False
me_cylinder_012.use_remesh_preserve_attributes = False
me_cylinder_012.use_mirror_vertex_groups = False
me_cylinder_012.update()
me_cylinder_011 = bpy.data.meshes.new('Cylinder.011')
me_cylinder_011.from_pydata([(0.044, 0.0071, -0.03115), (0.044, 0.01631, -0.03115), (0.04641, 0.0071, -0.0305), (0.04641, 0.01631, -0.0305), (0.04817, 0.0071, -0.02874), (0.04817, 0.01631, -0.02874), (0.04882, 0.0071, -0.02632), (0.04882, 0.01631, -0.02632), (0.04817, 0.0071, -0.02391), (0.04817, 0.01631, -0.02391), (0.04641, 0.0071, -0.02215), (0.04641, 0.01631, -0.02215), (0.044, 0.0071, -0.0215), (0.044, 0.01631, -0.0215), (0.04159, 0.0071, -0.02215), (0.04159, 0.01631, -0.02215), (0.03982, 0.0071, -0.02391), (0.03982, 0.01631, -0.02391), (0.03918, 0.0071, -0.02632), (0.03918, 0.01631, -0.02632), (0.03982, 0.0071, -0.02874), (0.03982, 0.01631, -0.02874), (0.04159, 0.0071, -0.0305), (0.04159, 0.01631, -0.0305)], [], [(0, 1, 3, 2), (2, 3, 5, 4), (4, 5, 7, 6), (6, 7, 9, 8), (8, 9, 11, 10), (10, 11, 13, 12), (12, 13, 15, 14), (14, 15, 17, 16), (16, 17, 19, 18), (18, 19, 21, 20), (3, 1, 23, 21, 19, 17, 15, 13, 11, 9, 7, 5), (22, 23, 1, 0), (20, 21, 23, 22)])
me_cylinder_011.polygons.foreach_set('use_smooth', [True] * 13)
_uv = me_cylinder_011.uv_layers.new(name='UVMap')
_uv.uv.foreach_set('vector', [0.9766, 0.9388, 0.9657, 0.9416, 0.9589, 0.931, 0.9667, 0.9231, 0.9667, 0.9231, 0.9589, 0.931, 0.9471, 0.9255, 0.9503, 0.9147, 0.9503, 0.9147, 0.9471, 0.9255, 0.9341, 0.9248, 0.9321, 0.914, 0.9321, 0.914, 0.9341, 0.9248, 0.9231, 0.931, 0.9157, 0.9226, 0.9157, 0.9226, 0.9231, 0.931, 0.9169, 0.942, 0.9061, 0.9387, 0.9061, 0.9387, 0.9169, 0.942, 0.9172, 0.9548, 0.9062, 0.9574, 0.9062, 0.9574, 0.9172, 0.9548, 0.924, 0.9659, 0.9157, 0.9737, 0.9157, 0.9737, 0.924, 0.9659, 0.9355, 0.9722, 0.9322, 0.9831, 0.9322, 0.9831, 0.9355, 0.9722, 0.9486, 0.972, 0.9511, 0.9831, 0.9511, 0.9831, 0.9486, 0.972, 0.9598, 0.9654, 0.9674, 0.9737, 0.9589, 0.931, 0.9657, 0.9416, 0.9661, 0.9543, 0.9598, 0.9654, 0.9486, 0.972, 0.9355, 0.9722, 0.924, 0.9659, 0.9172, 0.9548, 0.9169, 0.942, 0.9231, 0.931, 0.9341, 0.9248, 0.9471, 0.9255, 0.9768, 0.9575, 0.9661, 0.9543, 0.9657, 0.9416, 0.9766, 0.9388, 0.9674, 0.9737, 0.9598, 0.9654, 0.9661, 0.9543, 0.9768, 0.9575])
me_cylinder_011.materials.append(mat_button)
me_cylinder_011.use_remesh_preserve_volume = False
me_cylinder_011.use_remesh_preserve_attributes = False
me_cylinder_011.use_mirror_vertex_groups = False
me_cylinder_011.update()
me_cylinder_010 = bpy.data.meshes.new('Cylinder.010')
me_cylinder_010.from_pydata([(0.04411, 0.0071, -0.01056), (0.04411, 0.01631, -0.01056), (0.04653, 0.0071, -0.00991), (0.04653, 0.01631, -0.00991), (0.04829, 0.0071, -0.00815), (0.04829, 0.01631, -0.00815), (0.04894, 0.0071, -0.00574), (0.04894, 0.01631, -0.00574), (0.04829, 0.0071, -0.00332), (0.04829, 0.01631, -0.00332), (0.04653, 0.0071, -0.00156), (0.04653, 0.01631, -0.00156), (0.04411, 0.0071, -0.00091), (0.04411, 0.01631, -0.00091), (0.0417, 0.0071, -0.00156), (0.0417, 0.01631, -0.00156), (0.03994, 0.0071, -0.00332), (0.03994, 0.01631, -0.00332), (0.03929, 0.0071, -0.00574), (0.03929, 0.01631, -0.00574), (0.03994, 0.0071, -0.00815), (0.03994, 0.01631, -0.00815), (0.0417, 0.0071, -0.00991), (0.0417, 0.01631, -0.00991)], [], [(0, 1, 3, 2), (2, 3, 5, 4), (4, 5, 7, 6), (6, 7, 9, 8), (8, 9, 11, 10), (10, 11, 13, 12), (12, 13, 15, 14), (14, 15, 17, 16), (16, 17, 19, 18), (18, 19, 21, 20), (3, 1, 23, 21, 19, 17, 15, 13, 11, 9, 7, 5), (22, 23, 1, 0), (20, 21, 23, 22)])
me_cylinder_010.polygons.foreach_set('use_smooth', [True] * 13)
_uv = me_cylinder_010.uv_layers.new(name='UVMap')
_uv.uv.foreach_set('vector', [0.9768, 0.9584, 0.966, 0.9554, 0.9654, 0.9428, 0.9761, 0.9398, 0.9761, 0.9398, 0.9654, 0.9428, 0.9579, 0.9322, 0.966, 0.9244, 0.966, 0.9244, 0.9579, 0.9322, 0.947, 0.9251, 0.9506, 0.9147, 0.9506, 0.9147, 0.947, 0.9251, 0.9344, 0.925, 0.9321, 0.914, 0.9321, 0.914, 0.9344, 0.925, 0.9235, 0.9314, 0.9158, 0.9232, 0.9158, 0.9232, 0.9235, 0.9314, 0.9174, 0.9427, 0.9065, 0.9395, 0.9065, 0.9395, 0.9174, 0.9427, 0.9177, 0.9557, 0.9066, 0.9584, 0.9066, 0.9584, 0.9177, 0.9557, 0.9246, 0.9669, 0.9162, 0.9747, 0.9162, 0.9747, 0.9246, 0.9669, 0.936, 0.9732, 0.9326, 0.9841, 0.9326, 0.9841, 0.936, 0.9732, 0.949, 0.9731, 0.9515, 0.9842, 0.9654, 0.9428, 0.966, 0.9554, 0.96, 0.9666, 0.949, 0.9731, 0.936, 0.9732, 0.9246, 0.9669, 0.9177, 0.9557, 0.9174, 0.9427, 0.9235, 0.9314, 0.9344, 0.925, 0.947, 0.9251, 0.9579, 0.9322, 0.9677, 0.9748, 0.96, 0.9666, 0.966, 0.9554, 0.9768, 0.9584, 0.9515, 0.9842, 0.949, 0.9731, 0.96, 0.9666, 0.9677, 0.9748])
me_cylinder_010.materials.append(mat_button)
me_cylinder_010.use_remesh_preserve_volume = False
me_cylinder_010.use_remesh_preserve_attributes = False
me_cylinder_010.use_mirror_vertex_groups = False
me_cylinder_010.update()
me_cylinder_013 = bpy.data.meshes.new('Cylinder.013')
me_cylinder_013.from_pydata([(0.06296, 0.0071, 0.02976), (0.06296, 0.01631, 0.02976), (0.06538, 0.0071, 0.03041), (0.06538, 0.01631, 0.03041), (0.06714, 0.0071, 0.03218), (0.06714, 0.01631, 0.03218), (0.06779, 0.0071, 0.03459), (0.06779, 0.01631, 0.03459), (0.06714, 0.0071, 0.037), (0.06714, 0.01631, 0.037), (0.06538, 0.0071, 0.03876), (0.06538, 0.01631, 0.03876), (0.06296, 0.0071, 0.03941), (0.06296, 0.01631, 0.03941), (0.06055, 0.0071, 0.03876), (0.06055, 0.01631, 0.03876), (0.05879, 0.0071, 0.037), (0.05879, 0.01631, 0.037), (0.05814, 0.0071, 0.03459), (0.05814, 0.01631, 0.03459), (0.05879, 0.0071, 0.03218), (0.05879, 0.01631, 0.03218), (0.06055, 0.0071, 0.03041), (0.06055, 0.01631, 0.03041)], [], [(0, 1, 3, 2), (2, 3, 5, 4), (4, 5, 7, 6), (6, 7, 9, 8), (8, 9, 11, 10), (10, 11, 13, 12), (12, 13, 15, 14), (14, 15, 17, 16), (16, 17, 19, 18), (18, 19, 21, 20), (3, 1, 23, 21, 19, 17, 15, 13, 11, 9, 7, 5), (22, 23, 1, 0), (20, 21, 23, 22)])
me_cylinder_013.polygons.foreach_set('use_smooth', [True] * 13)
_uv = me_cylinder_013.uv_layers.new(name='UVMap')
_uv.uv.foreach_set('vector', [0.9765, 0.9388, 0.9656, 0.9416, 0.9587, 0.9309, 0.9666, 0.923, 0.9666, 0.923, 0.9587, 0.9309, 0.9469, 0.9254, 0.9501, 0.9145, 0.9501, 0.9145, 0.9469, 0.9254, 0.9339, 0.9247, 0.9318, 0.9138, 0.9318, 0.9138, 0.9339, 0.9247, 0.9228, 0.9309, 0.9154, 0.9225, 0.9154, 0.9225, 0.9228, 0.9309, 0.9166, 0.942, 0.9058, 0.9386, 0.9058, 0.9386, 0.9166, 0.942, 0.9169, 0.9548, 0.9058, 0.9575, 0.9058, 0.9575, 0.9169, 0.9548, 0.9237, 0.9659, 0.9154, 0.9738, 0.9154, 0.9738, 0.9237, 0.9659, 0.9352, 0.9723, 0.9319, 0.9832, 0.9319, 0.9832, 0.9352, 0.9723, 0.9484, 0.9721, 0.9509, 0.9832, 0.9509, 0.9832, 0.9484, 0.9721, 0.9596, 0.9655, 0.9673, 0.9738, 0.9587, 0.9309, 0.9656, 0.9416, 0.9659, 0.9543, 0.9596, 0.9655, 0.9484, 0.9721, 0.9352, 0.9723, 0.9237, 0.9659, 0.9169, 0.9548, 0.9166, 0.942, 0.9228, 0.9309, 0.9339, 0.9247, 0.9469, 0.9254, 0.9767, 0.9575, 0.9659, 0.9543, 0.9656, 0.9416, 0.9765, 0.9388, 0.9673, 0.9738, 0.9596, 0.9655, 0.9659, 0.9543, 0.9767, 0.9575])
me_cylinder_013.materials.append(mat_button)
me_cylinder_013.use_remesh_preserve_volume = False
me_cylinder_013.use_remesh_preserve_attributes = False
me_cylinder_013.use_mirror_vertex_groups = False
me_cylinder_013.update()
me_plane_mesh_001 = bpy.data.meshes.new('plane.mesh.001')
me_plane_mesh_001.from_pydata([(0.08146, 0.00736, -0.0669), (-0.07683, 0.00736, -0.0669), (0.08146, 0.00736, 0.06681), (-0.07683, 0.00736, 0.06681), (-0.03996, 0.00736, -0.04664), (-0.03996, 0.00736, 0.0381), (-0.05809, 0.00736, -0.04664), (-0.04831, 0.00736, 0.06326), (-0.05809, 0.00736, 0.0381), (-0.0516, 0.00736, 0.06209), (-0.02507, 0.00736, -0.0268), (-0.02447, 0.00736, -0.03019), (-0.01517, 0.00736, -0.02684), (-0.0169, 0.00736, -0.02384), (-0.0466, 0.00736, 0.05356), (-0.05268, 0.00736, 0.05575), (-0.0184, 0.00736, -0.0324), (-0.01578, 0.00736, -0.0302), (-0.02184, 0.00736, -0.03241), (-0.02013, 0.00736, -0.02267), (-0.02334, 0.00736, -0.02385), (-0.05005, 0.00736, 0.05354), (-0.05326, 0.00736, 0.05912), (-0.04511, 0.00736, 0.0621), (-0.04339, 0.00736, 0.05914), (-0.04397, 0.00736, 0.05575), (0.08146, 0.00213, -0.0669), (-0.07683, 0.00213, -0.0669), (0.08146, 0.00212, 0.06681), (-0.07683, 0.00212, 0.06681), (-0.02507, 0.00576, -0.0268), (-0.02447, 0.00576, -0.03019), (-0.01517, 0.00576, -0.02684), (-0.0169, 0.00576, -0.02384), (-0.0184, 0.00576, -0.0324), (-0.01578, 0.00576, -0.0302), (-0.02184, 0.00576, -0.03241), (-0.02013, 0.00576, -0.02267), (-0.02334, 0.00576, -0.02385), (-0.04831, 0.00571, 0.06326), (-0.0516, 0.00571, 0.06209), (-0.0466, 0.00571, 0.05356), (-0.05268, 0.00571, 0.05575), (-0.05005, 0.00571, 0.05354), (-0.05326, 0.00571, 0.05912), (-0.04511, 0.00571, 0.0621), (-0.04339, 0.00571, 0.05914), (-0.04397, 0.00571, 0.05575), (-0.03996, 0.00244, -0.04664), (-0.03996, 0.00244, 0.0381), (-0.05809, 0.00244, -0.04664), (-0.05809, 0.00244, 0.0381), (-0.04857, 0.00736, 0.06681), (-0.03996, 0.00736, -0.01355), (-0.02305, 0.00736, -0.0669), (-0.02165, 0.00736, -0.0669), (-0.01956, 0.00576, -0.0324)], [], [(8, 21, 14), (20, 19, 37, 38), (17, 16, 34, 35), (12, 17, 35, 32), (18, 11, 31, 36), (13, 12, 32, 33), (19, 13, 33, 37), (11, 10, 30, 31), (10, 20, 38, 30), (16, 18, 36, 56), (24, 25, 47, 46), (22, 9, 40, 44), (21, 15, 42, 43), (7, 23, 45, 39), (9, 7, 39, 40), (25, 14, 41, 47), (15, 22, 44, 42), (14, 21, 43, 41), (23, 24, 46, 45), (8, 5, 49, 51), (4, 6, 50, 48), (25, 5, 14), (16, 55, 18), (28, 2, 52, 3, 29), (34, 16, 56), (3, 52, 9), (6, 8, 51, 50), (26, 0, 2, 28), (3, 9, 22), (52, 7, 9), (8, 15, 21), (5, 8, 14), (8, 3, 22), (8, 22, 15), (52, 23, 7), (53, 10, 11), (53, 11, 4), (53, 19, 20), (53, 20, 10), (5, 53, 4, 48, 49), (18, 55, 1, 4, 11), (0, 54, 55, 16), (1, 6, 4), (0, 17, 12), (0, 12, 13), (3, 1, 27, 29), (1, 55, 54, 0, 26, 27), (52, 2, 23), (23, 2, 24), (16, 17, 0), (8, 6, 1, 3), (24, 2, 25), (0, 13, 19, 53, 5, 25, 2)])
me_plane_mesh_001.polygons.foreach_set('use_smooth', [True] * 53)
_uv = me_plane_mesh_001.uv_layers.new(name='UVMap')
_uv.uv.foreach_set('vector', [0.179, 0.8816, 0.08309, 0.8309, 0.08298, 0.809, 0.7901, 0.5686, 0.7901, 0.5473, 0.7998, 0.5473, 0.7998, 0.5686, 0.8168, 0.571, 0.8168, 0.5574, 0.8235, 0.5574, 0.8235, 0.571, 0.7998, 0.4685, 0.7998, 0.4892, 0.7901, 0.4892, 0.7901, 0.4685, 0.8168, 0.5396, 0.8168, 0.526, 0.8235, 0.526, 0.8235, 0.5396, 0.7998, 0.4485, 0.7998, 0.4685, 0.7901, 0.4685, 0.7901, 0.4485, 0.7901, 0.5473, 0.7901, 0.5285, 0.7998, 0.5285, 0.7998, 0.5473, 0.7901, 0.6079, 0.7901, 0.5863, 0.7998, 0.5863, 0.7998, 0.6079, 0.7901, 0.5863, 0.7901, 0.5686, 0.7998, 0.5686, 0.7998, 0.5863, 0.8168, 0.5574, 0.8168, 0.5396, 0.8235, 0.5396, 0.8235, 0.5514, 0.8001, 0.4277, 0.8001, 0.4485, 0.7901, 0.4485, 0.7901, 0.4277, 0.7901, 0.507, 0.7901, 0.4892, 0.8001, 0.4892, 0.8001, 0.507, 0.8168, 0.4945, 0.8168, 0.481, 0.8237, 0.481, 0.8237, 0.4945, 0.803, 0.5886, 0.803, 0.5733, 0.8099, 0.5733, 0.8099, 0.5886, 0.803, 0.5733, 0.803, 0.5911, 0.7961, 0.5911, 0.7961, 0.5733, 0.8168, 0.526, 0.8168, 0.5124, 0.8237, 0.5124, 0.8237, 0.526, 0.7901, 0.5285, 0.7901, 0.507, 0.8001, 0.507, 0.8001, 0.5285, 0.8168, 0.5124, 0.8168, 0.4945, 0.8237, 0.4945, 0.8237, 0.5124, 0.8001, 0.4078, 0.8001, 0.4277, 0.7901, 0.4277, 0.7901, 0.4078, 0.7961, 0.5733, 0.7961, 0.481, 0.8168, 0.481, 0.8168, 0.5733, 0.7754, 0.5748, 0.7754, 0.481, 0.7961, 0.481, 0.7961, 0.5748, 0.06938, 0.7925, 0.179, 0.7671, 0.08298, 0.809, 0.6168, 0.6308, 0.8311, 0.6514, 0.6169, 0.6526, 0.7836, 0.4344, 0.793, 0.4344, 0.793, 0.5826, 0.793, 0.6148, 0.7836, 0.6148, 0.8235, 0.5574, 0.8168, 0.5574, 0.8235, 0.5514, 0.000624, 1.0, 0.000624, 0.8215, 0.03004, 0.8406, 0.791, 0.5686, 0.791, 0.4458, 0.8042, 0.4458, 0.8042, 0.5686, 0.8062, 0.5957, 0.7918, 0.5957, 0.7918, 0.4328, 0.8062, 0.4328, 0.000624, 1.0, 0.03004, 0.8406, 0.04843, 0.8511, 0.000624, 0.8215, 0.02268, 0.8199, 0.03004, 0.8406, 0.179, 0.8816, 0.06938, 0.8474, 0.08309, 0.8309, 0.179, 0.7671, 0.179, 0.8816, 0.08298, 0.809, 0.179, 0.8816, 0.000624, 1.0, 0.04843, 0.8511, 0.179, 0.8816, 0.04843, 0.8511, 0.06938, 0.8474, 0.000624, 0.8215, 0.02993, 0.7997, 0.02268, 0.8199, 0.4998, 0.7671, 0.5821, 0.673, 0.6031, 0.6692, 0.4998, 0.7671, 0.6031, 0.6692, 0.7053, 0.7671, 0.4998, 0.7671, 0.5564, 0.6417, 0.5637, 0.6621, 0.4998, 0.7671, 0.5637, 0.6621, 0.5821, 0.673, 0.8117, 0.4371, 0.8117, 0.5344, 0.8117, 0.5968, 0.7819, 0.5968, 0.7819, 0.4371, 0.6169, 0.6526, 0.8311, 0.6514, 0.8311, 1.0, 0.7053, 0.7671, 0.6031, 0.6692, 0.8311, 0.0, 0.8311, 0.6602, 0.8311, 0.6514, 0.6168, 0.6308, 0.8311, 1.0, 0.7053, 0.8816, 0.7053, 0.7671, 0.8311, 0.0, 0.6032, 0.6143, 0.5822, 0.6105, 0.8311, 0.0, 0.5822, 0.6105, 0.5637, 0.6214, 0.789, 0.6088, 0.789, 0.418, 0.8057, 0.418, 0.8057, 0.6088, 0.797, 0.6099, 0.797, 0.5434, 0.797, 0.5451, 0.797, 0.4193, 0.8113, 0.4193, 0.8113, 0.6099, 0.000624, 0.8215, 0.000624, 0.0, 0.02993, 0.7997, 0.02993, 0.7997, 0.000624, 0.0, 0.04832, 0.7887, 0.6168, 0.6308, 0.6032, 0.6143, 0.8311, 0.0, 0.179, 0.8816, 0.7053, 0.8816, 0.8311, 1.0, 0.000624, 1.0, 0.04832, 0.7887, 0.000624, 0.0, 0.06938, 0.7925, 0.8311, 0.0, 0.5637, 0.6214, 0.5564, 0.6417, 0.4998, 0.7671, 0.179, 0.7671, 0.06938, 0.7925, 0.000624, 0.0])
me_plane_mesh_001.materials.append(mat_base)
me_plane_mesh_001.use_remesh_preserve_volume = False
me_plane_mesh_001.use_remesh_preserve_attributes = False
me_plane_mesh_001.use_mirror_vertex_groups = False
me_plane_mesh_001.update()
me_cylinder_014 = bpy.data.meshes.new('Cylinder.014')
me_cylinder_014.from_pydata([(0.03424, 0.00736, 0.02486), (0.0299, 0.00971, 0.02473), (0.03122, 0.00736, 0.03503), (0.02752, 0.00972, 0.03275), (0.02354, 0.00736, 0.04231), (0.02145, 0.00972, 0.03851), (0.01324, 0.00736, 0.04479), (0.0133, 0.00972, 0.04046), (0.00308, 0.00736, 0.04177), (0.00527, 0.00972, 0.03809), (-0.00421, 0.00736, 0.03409), (-0.00049, 0.00972, 0.03201), (-0.00669, 0.00736, 0.02379), (-0.00244, 0.00971, 0.02388), (-0.00026, 0.00736, 0.01578), (-6e-05, 0.00971, 0.01585), (0.00401, 0.00736, 0.00634), (0.00601, 0.00971, 0.01009), (0.01431, 0.00735, 0.00386), (0.01416, 0.00971, 0.00813), (0.02447, 0.00735, 0.00688), (0.02219, 0.00971, 0.01051), (0.03176, 0.00736, 0.01456), (0.02795, 0.00971, 0.01659), (-0.00125, 0.00971, 0.01986), (0.00066, 0.00736, 0.01375), (-0.00158, 0.00736, 0.01706), (0.00298, 0.00971, 0.01296), (-0.00074, 0.00736, 0.01006), (-0.00562, 0.00736, 0.01736), (0.02713, 0.01074, 0.03254), (0.02819, 0.01074, 0.03024), (0.02572, 0.01074, 0.0344), (0.01095, 0.01074, 0.02804), (-0.00076, 0.01074, 0.01753), (0.00124, 0.01074, 0.01441), (0.01613, 0.01074, 0.02001), (0.02671, 0.01452, 0.03224), (0.0278, 0.01452, 0.0299), (0.0253, 0.01454, 0.03423), (0.00561, 0.01452, 0.02323), (0.01099, 0.01452, 0.02799), (0.00915, 0.01452, 0.01741), (0.01609, 0.01452, 0.02006)], [], [(0, 1, 3, 2), (2, 3, 5, 4), (4, 5, 7, 6), (6, 7, 9, 8), (8, 9, 11, 10), (12, 13, 24, 26, 29), (25, 27, 17, 16, 28), (18, 19, 21, 20), (22, 23, 1, 0), (20, 21, 23, 22), (26, 24, 15, 14), (16, 17, 19, 18), (10, 11, 13, 12), (14, 15, 27, 25), (5, 3, 30, 32), (11, 9, 33, 34), (19, 17, 35), (3, 1, 31, 30), (13, 11, 34), (21, 19, 35, 36), (17, 27, 35), (24, 13, 34), (9, 7, 32, 33), (7, 5, 32), (23, 21, 36, 31), (1, 23, 31), (35, 34, 40, 42), (27, 15, 34, 35), (34, 33, 41, 40), (30, 31, 38, 37), (31, 36, 43, 38), (33, 32, 39, 41), (15, 24, 34), (36, 35, 42, 43), (32, 30, 37, 39), (37, 38, 43, 42, 40, 41, 39)])
me_cylinder_014.polygons.foreach_set('use_smooth', [True] * 36)
_uv = me_cylinder_014.uv_layers.new(name='UVMap')
_uv.uv.foreach_set('vector', [0.899, 0.8922, 0.9028, 0.875, 0.9319, 0.8747, 0.9367, 0.8913, 0.9367, 0.8913, 0.9319, 0.8747, 0.9566, 0.8595, 0.969, 0.872, 0.969, 0.872, 0.9566, 0.8595, 0.973, 0.8344, 0.9903, 0.8397, 0.9903, 0.8397, 0.973, 0.8344, 0.9723, 0.8033, 0.9903, 0.7983, 0.9903, 0.7983, 0.9723, 0.8033, 0.9557, 0.777, 0.9677, 0.7638, 0.9319, 0.7491, 0.9286, 0.7658, 0.914, 0.7661, 0.9038, 0.759, 0.9103, 0.7476, 0.8919, 0.7628, 0.8882, 0.7739, 0.8758, 0.7817, 0.8638, 0.7696, 0.8801, 0.7577, 0.8421, 0.8013, 0.8593, 0.8059, 0.8596, 0.8365, 0.842, 0.8421, 0.864, 0.8763, 0.8756, 0.8627, 0.9028, 0.875, 0.899, 0.8922, 0.842, 0.8421, 0.8596, 0.8365, 0.8756, 0.8627, 0.864, 0.8763, 0.9038, 0.759, 0.914, 0.7661, 0.9005, 0.7677, 0.8985, 0.7608, 0.8638, 0.7696, 0.8758, 0.7817, 0.8593, 0.8059, 0.8421, 0.8013, 0.9677, 0.7638, 0.9557, 0.777, 0.9286, 0.7658, 0.9319, 0.7491, 0.8985, 0.7608, 0.9005, 0.7677, 0.8882, 0.7739, 0.8919, 0.7628, 0.9566, 0.8595, 0.9319, 0.8747, 0.9307, 0.8705, 0.9378, 0.8672, 0.9557, 0.777, 0.9723, 0.8033, 0.931, 0.8143, 0.9068, 0.7697, 0.8593, 0.8059, 0.8758, 0.7817, 0.8961, 0.7731, 0.9319, 0.8747, 0.9028, 0.875, 0.9223, 0.8715, 0.9307, 0.8705, 0.9286, 0.7658, 0.9557, 0.777, 0.9068, 0.7697, 0.8596, 0.8365, 0.8593, 0.8059, 0.8961, 0.7731, 0.8988, 0.8246, 0.8758, 0.7817, 0.8882, 0.7739, 0.8961, 0.7731, 0.914, 0.7661, 0.9286, 0.7658, 0.9068, 0.7697, 0.9723, 0.8033, 0.973, 0.8344, 0.9378, 0.8672, 0.931, 0.8143, 0.973, 0.8344, 0.9566, 0.8595, 0.9378, 0.8672, 0.8756, 0.8627, 0.8596, 0.8365, 0.8988, 0.8246, 0.9223, 0.8715, 0.9028, 0.875, 0.8756, 0.8627, 0.9223, 0.8715, 0.8903, 0.7692, 0.9025, 0.7649, 0.9179, 0.794, 0.8952, 0.8015, 0.8882, 0.7739, 0.9005, 0.7677, 0.9068, 0.7697, 0.8961, 0.7731, 0.8721, 0.7902, 0.8897, 0.829, 0.8803, 0.8332, 0.8723, 0.8155, 0.9466, 0.8562, 0.9441, 0.8493, 0.9544, 0.8451, 0.957, 0.8521, 0.9441, 0.8493, 0.9326, 0.8046, 0.9433, 0.8019, 0.9544, 0.8451, 0.8897, 0.829, 0.9074, 0.8687, 0.8976, 0.8718, 0.8803, 0.8332, 0.9005, 0.7677, 0.914, 0.7661, 0.9068, 0.7697, 0.9326, 0.8046, 0.9213, 0.7597, 0.9381, 0.781, 0.9433, 0.8019, 0.9491, 0.8625, 0.9466, 0.8562, 0.957, 0.8521, 0.9595, 0.8587, 0.9319, 0.8734, 0.923, 0.8753, 0.8987, 0.8273, 0.8952, 0.8015, 0.9179, 0.794, 0.9299, 0.8161, 0.9399, 0.8702])
me_cylinder_014.materials.append(mat_base)
me_cylinder_014.use_remesh_preserve_volume = False
me_cylinder_014.use_remesh_preserve_attributes = False
me_cylinder_014.use_mirror_vertex_groups = False
me_cylinder_014.update()
me_plane_008 = bpy.data.meshes.new('Plane.008')
me_plane_008.from_pydata([(-0.02563, 0.0058, -0.02202), (-0.01434, 0.0058, -0.02202), (-0.02563, 0.0058, -0.03333), (-0.01434, 0.0058, -0.03333)], [], [(0, 1, 3, 2)])
me_plane_008.polygons.foreach_set('use_smooth', [True] * 1)
_uv = me_plane_008.uv_layers.new(name='UVMap')
_uv.uv.foreach_set('vector', [0.8591, 0.2511, 0.8591, 0.1629, 0.9473, 0.1629, 0.9473, 0.2511])
me_plane_008.materials.append(mat_base)
me_plane_008.use_remesh_preserve_volume = False
me_plane_008.use_remesh_preserve_attributes = False
me_plane_008.use_mirror_vertex_groups = False
me_plane_008.update()
me_d1_lever_mesh = bpy.data.meshes.new('D1_lever.mesh')
me_d1_lever_mesh.from_pydata([(-0.02016, 0.00596, -0.02995), (-0.01936, 0.00589, -0.02981), (-0.01867, 0.00566, -0.02941), (-0.01821, 0.00531, -0.02882), (-0.01806, 0.00491, -0.02812), (-0.01821, 0.00451, -0.02742), (-0.01867, 0.00416, -0.02684), (-0.01936, 0.00394, -0.02644), (-0.02016, 0.00386, -0.0263), (-0.02098, 0.00394, -0.02644), (-0.02166, 0.00416, -0.02684), (-0.02211, 0.00451, -0.02742), (-0.02228, 0.00491, -0.02812), (-0.02211, 0.00531, -0.02882), (-0.02166, 0.00566, -0.02941), (-0.02098, 0.00589, -0.02981), (-0.02016, 0.01871, -0.0235), (-0.02016, 0.01908, -0.02024), (-0.02016, 0.0194, -0.02275), (-0.02016, 0.01953, -0.02155), (-0.01906, 0.01861, -0.02331), (-0.02008, 0.01906, -0.02022), (-0.01918, 0.0193, -0.02257), (-0.01955, 0.01946, -0.02145), (-0.01811, 0.01829, -0.02276), (-0.01999, 0.01904, -0.02017), (-0.01834, 0.01903, -0.02209), (-0.01902, 0.01929, -0.02114), (-0.01749, 0.01783, -0.02195), (-0.01994, 0.01899, -0.0201), (-0.01778, 0.0186, -0.02136), (-0.01867, 0.01903, -0.02069), (-0.01726, 0.01726, -0.02099), (-0.01991, 0.01895, -0.02002), (-0.01757, 0.01811, -0.0205), (-0.01855, 0.01873, -0.02015), (-0.01749, 0.01671, -0.02002), (-0.01994, 0.0189, -0.01994), (-0.01778, 0.01761, -0.01965), (-0.01867, 0.01841, -0.01961), (-0.01811, 0.01625, -0.01921), (-0.01999, 0.01885, -0.01986), (-0.01834, 0.01719, -0.01892), (-0.01902, 0.01815, -0.01916), (-0.01906, 0.01593, -0.01867), (-0.02008, 0.01883, -0.01982), (-0.01918, 0.01691, -0.01844), (-0.01955, 0.01798, -0.01886), (-0.02016, 0.01583, -0.01847), (-0.02016, 0.01881, -0.0198), (-0.02016, 0.01681, -0.01826), (-0.02016, 0.01791, -0.01875), (-0.02128, 0.01593, -0.01867), (-0.02026, 0.01883, -0.01982), (-0.02115, 0.01691, -0.01844), (-0.02079, 0.01798, -0.01886), (-0.02221, 0.01625, -0.01921), (-0.02035, 0.01885, -0.01986), (-0.022, 0.01719, -0.01892), (-0.02131, 0.01815, -0.01916), (-0.02284, 0.01671, -0.02002), (-0.0204, 0.0189, -0.01994), (-0.02255, 0.01761, -0.01965), (-0.02166, 0.01841, -0.01961), (-0.02306, 0.01726, -0.02099), (-0.02041, 0.01895, -0.02002), (-0.02275, 0.01811, -0.0205), (-0.02179, 0.01873, -0.02015), (-0.02284, 0.01783, -0.02195), (-0.0204, 0.01899, -0.0201), (-0.02255, 0.0186, -0.02136), (-0.02166, 0.01903, -0.02069), (-0.02221, 0.01829, -0.02276), (-0.02035, 0.01904, -0.02017), (-0.022, 0.01903, -0.02209), (-0.02131, 0.01929, -0.02114), (-0.02128, 0.01861, -0.02331), (-0.02026, 0.01906, -0.02022), (-0.02115, 0.0193, -0.02257), (-0.02079, 0.01946, -0.02145)], [], [(15, 76, 16, 0), (2, 24, 28, 3), (3, 28, 32, 4), (4, 32, 36, 5), (5, 36, 40, 6), (6, 40, 44, 7), (7, 44, 48, 8), (8, 48, 52, 9), (9, 52, 56, 10), (10, 56, 60, 11), (11, 60, 64, 12), (12, 64, 68, 13), (13, 68, 72, 14), (14, 72, 76, 15), (1, 20, 24, 2), (21, 17, 77, 73, 69, 65, 61, 57, 53, 49, 45, 41, 37, 33, 29, 25), (20, 16, 18, 22), (22, 18, 19, 23), (23, 19, 17, 21), (24, 20, 22, 26), (26, 22, 23, 27), (27, 23, 21, 25), (28, 24, 26, 30), (30, 26, 27, 31), (31, 27, 25, 29), (32, 28, 30, 34), (34, 30, 31, 35), (35, 31, 29, 33), (36, 32, 34, 38), (38, 34, 35, 39), (39, 35, 33, 37), (40, 36, 38, 42), (42, 38, 39, 43), (43, 39, 37, 41), (44, 40, 42, 46), (46, 42, 43, 47), (47, 43, 41, 45), (48, 44, 46, 50), (50, 46, 47, 51), (51, 47, 45, 49), (52, 48, 50, 54), (54, 50, 51, 55), (55, 51, 49, 53), (56, 52, 54, 58), (58, 54, 55, 59), (59, 55, 53, 57), (60, 56, 58, 62), (62, 58, 59, 63), (63, 59, 57, 61), (64, 60, 62, 66), (66, 62, 63, 67), (67, 63, 61, 65), (68, 64, 66, 70), (70, 66, 67, 71), (71, 67, 65, 69), (72, 68, 70, 74), (74, 70, 71, 75), (75, 71, 69, 73), (76, 72, 74, 78), (78, 74, 75, 79), (79, 75, 73, 77), (16, 76, 78, 18), (18, 78, 79, 19), (19, 79, 77, 17), (0, 16, 20, 1)])
me_d1_lever_mesh.polygons.foreach_set('use_smooth', [True] * 65)
_uv = me_d1_lever_mesh.uv_layers.new(name='UVMap')
_uv.uv.foreach_set('vector', [0.8977, 0.1557, 0.8974, 0.05086, 0.9019, 0.05121, 0.9012, 0.1557, 0.9082, 0.1559, 0.9112, 0.04936, 0.9164, 0.04694, 0.9117, 0.1559, 0.9117, 0.1559, 0.9164, 0.04694, 0.9224, 0.04363, 0.9148, 0.1557, 0.8881, 0.1556, 0.8812, 0.04424, 0.8872, 0.04737, 0.8915, 0.1552, 0.8915, 0.1552, 0.8872, 0.04737, 0.8925, 0.04961, 0.8949, 0.155, 0.8949, 0.155, 0.8925, 0.04961, 0.8973, 0.05086, 0.8983, 0.1549, 0.8983, 0.1549, 0.8973, 0.05086, 0.9018, 0.05122, 0.9017, 0.1549, 0.9017, 0.1549, 0.9018, 0.05122, 0.9063, 0.05085, 0.9051, 0.155, 0.9051, 0.155, 0.9063, 0.05085, 0.9111, 0.04956, 0.9085, 0.1551, 0.9085, 0.1551, 0.9111, 0.04956, 0.9163, 0.04735, 0.9119, 0.1554, 0.9119, 0.1554, 0.9163, 0.04735, 0.9221, 0.04432, 0.9153, 0.1557, 0.8871, 0.1557, 0.8814, 0.04385, 0.8874, 0.04718, 0.8907, 0.1559, 0.8907, 0.1559, 0.8874, 0.04718, 0.8927, 0.04954, 0.8942, 0.1559, 0.8942, 0.1559, 0.8927, 0.04954, 0.8974, 0.05086, 0.8977, 0.1557, 0.9047, 0.1558, 0.9065, 0.05076, 0.9112, 0.04936, 0.9082, 0.1559, 0.9023, 0.03341, 0.9019, 0.03358, 0.9014, 0.03342, 0.901, 0.03295, 0.9007, 0.03221, 0.9006, 0.03125, 0.9007, 0.03031, 0.901, 0.02952, 0.9014, 0.02899, 0.9019, 0.02882, 0.9024, 0.02903, 0.9028, 0.02958, 0.9031, 0.03038, 0.9032, 0.03131, 0.903, 0.03223, 0.9027, 0.03293, 0.9065, 0.05076, 0.9019, 0.05121, 0.902, 0.04491, 0.9064, 0.04432, 0.9064, 0.04432, 0.902, 0.04491, 0.9019, 0.04033, 0.9044, 0.03967, 0.9044, 0.03967, 0.9019, 0.04033, 0.9019, 0.03358, 0.9023, 0.03341, 0.9112, 0.04936, 0.9065, 0.05076, 0.9064, 0.04432, 0.9109, 0.04254, 0.9109, 0.04254, 0.9064, 0.04432, 0.9044, 0.03967, 0.9068, 0.03773, 0.9068, 0.03773, 0.9044, 0.03967, 0.9023, 0.03341, 0.9027, 0.03293, 0.9164, 0.04694, 0.9112, 0.04936, 0.9109, 0.04254, 0.9159, 0.03924, 0.9159, 0.03924, 0.9109, 0.04254, 0.9068, 0.03773, 0.9091, 0.03445, 0.9091, 0.03445, 0.9068, 0.03773, 0.9027, 0.03293, 0.903, 0.03223, 0.9224, 0.04363, 0.9164, 0.04694, 0.9159, 0.03924, 0.9216, 0.03676, 0.9216, 0.03676, 0.9159, 0.03924, 0.9091, 0.03445, 0.911, 0.03636, 0.911, 0.03636, 0.9091, 0.03445, 0.903, 0.03223, 0.9032, 0.03131, 0.8872, 0.04737, 0.8812, 0.04424, 0.8822, 0.03741, 0.8879, 0.03964, 0.8879, 0.03964, 0.8822, 0.03741, 0.8925, 0.02954, 0.8945, 0.03467, 0.8945, 0.03467, 0.8925, 0.02954, 0.9002, 0.03621, 0.9005, 0.0301, 0.8925, 0.04961, 0.8872, 0.04737, 0.8879, 0.03964, 0.8929, 0.04279, 0.8929, 0.04279, 0.8879, 0.03964, 0.8945, 0.03467, 0.8969, 0.03784, 0.8969, 0.03784, 0.8945, 0.03467, 0.9005, 0.0301, 0.9008, 0.03079, 0.8973, 0.05086, 0.8925, 0.04961, 0.8929, 0.04279, 0.8973, 0.04446, 0.8973, 0.04446, 0.8929, 0.04279, 0.8969, 0.03784, 0.8993, 0.03968, 0.8993, 0.03968, 0.8969, 0.03784, 0.9008, 0.03079, 0.9013, 0.03118, 0.9018, 0.05122, 0.8973, 0.05086, 0.8973, 0.04446, 0.9018, 0.04499, 0.9018, 0.04499, 0.8973, 0.04446, 0.8993, 0.03968, 0.9018, 0.0403, 0.9018, 0.0403, 0.8993, 0.03968, 0.9013, 0.03118, 0.9018, 0.03129, 0.9063, 0.05085, 0.9018, 0.05122, 0.9018, 0.04499, 0.9062, 0.04448, 0.9062, 0.04448, 0.9018, 0.04499, 0.9018, 0.0403, 0.9042, 0.03978, 0.9042, 0.03978, 0.9018, 0.0403, 0.9018, 0.03129, 0.9023, 0.03112, 0.9111, 0.04956, 0.9063, 0.05085, 0.9062, 0.04448, 0.9107, 0.04282, 0.9107, 0.04282, 0.9062, 0.04448, 0.9042, 0.03978, 0.9067, 0.03794, 0.9067, 0.03794, 0.9042, 0.03978, 0.9023, 0.03112, 0.9028, 0.03074, 0.9163, 0.04735, 0.9111, 0.04956, 0.9107, 0.04282, 0.9156, 0.03973, 0.9156, 0.03973, 0.9107, 0.04282, 0.9067, 0.03794, 0.909, 0.03482, 0.909, 0.03482, 0.9067, 0.03794, 0.9028, 0.03074, 0.9031, 0.03005, 0.9221, 0.04432, 0.9163, 0.04735, 0.9156, 0.03973, 0.9213, 0.03763, 0.9213, 0.03763, 0.9156, 0.03973, 0.909, 0.03482, 0.9111, 0.02978, 0.9111, 0.02978, 0.909, 0.03482, 0.9031, 0.03005, 0.9034, 0.03621, 0.8874, 0.04718, 0.8814, 0.04385, 0.8821, 0.03683, 0.888, 0.03938, 0.888, 0.03938, 0.8821, 0.03683, 0.8928, 0.03634, 0.8947, 0.03459, 0.8947, 0.03459, 0.8928, 0.03634, 0.9006, 0.03125, 0.9007, 0.03221, 0.8927, 0.04954, 0.8874, 0.04718, 0.888, 0.03938, 0.8929, 0.04267, 0.8929, 0.04267, 0.888, 0.03938, 0.8947, 0.03459, 0.897, 0.03786, 0.897, 0.03786, 0.8947, 0.03459, 0.9007, 0.03221, 0.901, 0.03295, 0.8974, 0.05086, 0.8927, 0.04954, 0.8929, 0.04267, 0.8975, 0.04441, 0.8975, 0.04441, 0.8929, 0.04267, 0.897, 0.03786, 0.8995, 0.03978, 0.8995, 0.03978, 0.897, 0.03786, 0.901, 0.03295, 0.9014, 0.03342, 0.9019, 0.05121, 0.8974, 0.05086, 0.8975, 0.04441, 0.902, 0.04491, 0.902, 0.04491, 0.8975, 0.04441, 0.8995, 0.03978, 0.9019, 0.04033, 0.9019, 0.04033, 0.8995, 0.03978, 0.9014, 0.03342, 0.9019, 0.03358, 0.9012, 0.1557, 0.9019, 0.05121, 0.9065, 0.05076, 0.9047, 0.1558])
me_d1_lever_mesh.materials.append(mat_switch)
me_d1_lever_mesh.use_remesh_preserve_volume = False
me_d1_lever_mesh.use_remesh_preserve_attributes = False
me_d1_lever_mesh.use_mirror_vertex_groups = False
me_d1_lever_mesh.update()
me_canvasdigit = bpy.data.meshes.new('canvasdigit')
me_canvasdigit.from_pydata([(-0.05806, 0.00532, 0.03809), (-0.03996, 0.00532, 0.03809), (-0.05806, 0.00533, -0.04686), (-0.03996, 0.00533, -0.04686), (-0.05806, 0.00533, -0.04686), (-0.03996, 0.00533, -0.04686), (-0.03996, 0.00532, 0.03809), (-0.05806, 0.00532, 0.03809), (-0.05806, 0.00533, -0.04686), (-0.03996, 0.00533, -0.04686), (-0.03996, 0.00532, 0.03809), (-0.05806, 0.00532, 0.03809)], [], [(1, 0, 2, 3), (7, 6, 10, 11), (1, 3, 5, 6), (0, 1, 6, 7), (3, 2, 4, 5), (2, 0, 7, 4), (10, 9, 8, 11), (5, 4, 8, 9), (4, 7, 11, 8), (6, 5, 9, 10)])
_uv = me_canvasdigit.uv_layers.new(name='UVMap')
_uv.uv.foreach_set('vector', [0.0, 0.0, 0.0, 1.0, 1.0, 1.0, 1.0, 0.0, 0.0, 1.0, 0.0, 0.0, 0.0, 0.0, 0.0, 1.0, 0.0, 0.0, 1.0, 0.0, 1.0, 0.0, 0.0, 0.0, 0.0, 1.0, 0.0, 0.0, 0.0, 0.0, 0.0, 1.0, 1.0, 0.0, 1.0, 1.0, 1.0, 1.0, 1.0, 0.0, 1.0, 1.0, 0.0, 1.0, 0.0, 1.0, 1.0, 1.0, 0.0, 0.0, 1.0, 0.0, 1.0, 1.0, 0.0, 1.0, 1.0, 0.0, 1.0, 1.0, 1.0, 1.0, 1.0, 0.0, 1.0, 1.0, 0.0, 1.0, 0.0, 1.0, 1.0, 1.0, 0.0, 0.0, 1.0, 0.0, 1.0, 0.0, 0.0, 0.0])
me_canvasdigit.materials.append(mat_digit_001)
me_canvasdigit.use_remesh_preserve_volume = False
me_canvasdigit.use_remesh_preserve_attributes = False
me_canvasdigit.use_mirror_vertex_groups = False
me_canvasdigit.update()
me_plane_002 = bpy.data.meshes.new('Plane.002')
me_plane_002.from_pydata([(-0.05806, 0.00533, -0.03471), (-0.03996, 0.00533, -0.03471), (-0.05806, 0.00533, -0.04686), (-0.03996, 0.00533, -0.04686)], [], [(0, 1, 3, 2)])
me_plane_002.polygons.foreach_set('use_smooth', [True] * 1)
_uv = me_plane_002.uv_layers.new(name='UVMap')
_uv.uv.foreach_set('vector', [0.000739, 0.9948, 0.000739, -0.003932, 0.0903, -0.003932, 0.0903, 0.9948])
me_plane_002.materials.append(mat_digit)
me_plane_002.use_remesh_preserve_volume = False
me_plane_002.use_remesh_preserve_attributes = False
me_plane_002.use_mirror_vertex_groups = False
me_plane_002.update()
me_plane_001 = bpy.data.meshes.new('Plane.001')
me_plane_001.from_pydata([(-0.05806, 0.00533, -0.02257), (-0.03996, 0.00533, -0.02257), (-0.05806, 0.00533, -0.03472), (-0.03996, 0.00533, -0.03472)], [], [(0, 1, 3, 2)])
me_plane_001.polygons.foreach_set('use_smooth', [True] * 1)
_uv = me_plane_001.uv_layers.new(name='UVMap')
_uv.uv.foreach_set('vector', [0.000671, 0.9865, 0.000671, -0.002304, 0.09029, -0.002304, 0.09029, 0.9865])
me_plane_001.materials.append(mat_digit)
me_plane_001.use_remesh_preserve_volume = False
me_plane_001.use_remesh_preserve_attributes = False
me_plane_001.use_mirror_vertex_groups = False
me_plane_001.update()
me_plane_003 = bpy.data.meshes.new('Plane.003')
me_plane_003.from_pydata([(-0.05806, 0.00533, -0.01045), (-0.03996, 0.00533, -0.01045), (-0.05806, 0.00533, -0.0226), (-0.03996, 0.00533, -0.0226)], [], [(0, 1, 3, 2)])
me_plane_003.polygons.foreach_set('use_smooth', [True] * 1)
_uv = me_plane_003.uv_layers.new(name='UVMap')
_uv.uv.foreach_set('vector', [0.001138, 0.9919, 0.001138, 0.001817, 0.09046, 0.001817, 0.09046, 0.9919])
me_plane_003.materials.append(mat_digit)
me_plane_003.use_remesh_preserve_volume = False
me_plane_003.use_remesh_preserve_attributes = False
me_plane_003.use_mirror_vertex_groups = False
me_plane_003.update()
me_plane_004 = bpy.data.meshes.new('Plane.004')
me_plane_004.from_pydata([(-0.05806, 0.00532, 0.00168), (-0.03996, 0.00532, 0.00168), (-0.05806, 0.00533, -0.01047), (-0.03996, 0.00533, -0.01047)], [], [(0, 1, 3, 2)])
me_plane_004.polygons.foreach_set('use_smooth', [True] * 1)
_uv = me_plane_004.uv_layers.new(name='UVMap')
_uv.uv.foreach_set('vector', [0.000384, 0.9994, 0.000384, 0.000648, 0.09118, 0.000648, 0.09118, 0.9994])
me_plane_004.materials.append(mat_digit)
me_plane_004.use_remesh_preserve_volume = False
me_plane_004.use_remesh_preserve_attributes = False
me_plane_004.use_mirror_vertex_groups = False
me_plane_004.update()
me_plane_005 = bpy.data.meshes.new('Plane.005')
me_plane_005.from_pydata([(-0.05806, 0.00532, 0.01381), (-0.03996, 0.00532, 0.01381), (-0.05806, 0.00532, 0.00166), (-0.03996, 0.00532, 0.00166)], [], [(0, 1, 3, 2)])
me_plane_005.polygons.foreach_set('use_smooth', [True] * 1)
_uv = me_plane_005.uv_layers.new(name='UVMap')
_uv.uv.foreach_set('vector', [-6.2e-05, 0.9957, -6.2e-05, -0.000915, 0.08998, -0.000915, 0.08998, 0.9957])
me_plane_005.materials.append(mat_digit)
me_plane_005.use_remesh_preserve_volume = False
me_plane_005.use_remesh_preserve_attributes = False
me_plane_005.use_mirror_vertex_groups = False
me_plane_005.update()
me_plane_006 = bpy.data.meshes.new('Plane.006')
me_plane_006.from_pydata([(-0.05806, 0.00532, 0.02595), (-0.03996, 0.00532, 0.02595), (-0.05806, 0.00532, 0.0138), (-0.03996, 0.00532, 0.0138)], [], [(0, 1, 3, 2)])
me_plane_006.polygons.foreach_set('use_smooth', [True] * 1)
_uv = me_plane_006.uv_layers.new(name='UVMap')
_uv.uv.foreach_set('vector', [0.00093, 0.9959, 0.00093, -0.001732, 0.09016, -0.001732, 0.09016, 0.9959])
me_plane_006.materials.append(mat_digit)
me_plane_006.use_remesh_preserve_volume = False
me_plane_006.use_remesh_preserve_attributes = False
me_plane_006.use_mirror_vertex_groups = False
me_plane_006.update()
me_plane_007 = bpy.data.meshes.new('Plane.007')
me_plane_007.from_pydata([(-0.05806, 0.00532, 0.03809), (-0.03996, 0.00532, 0.03809), (-0.05806, 0.00532, 0.02594), (-0.03996, 0.00532, 0.02594)], [], [(0, 1, 3, 2)])
me_plane_007.polygons.foreach_set('use_smooth', [True] * 1)
_uv = me_plane_007.uv_layers.new(name='UVMap')
_uv.uv.foreach_set('vector', [0.000833, 0.9971, 0.000833, -0.000983, 0.09063, -0.000983, 0.09063, 0.9971])
me_plane_007.materials.append(mat_digit)
me_plane_007.use_remesh_preserve_volume = False
me_plane_007.use_remesh_preserve_attributes = False
me_plane_007.use_mirror_vertex_groups = False
me_plane_007.update()
me_cube_001 = bpy.data.meshes.new('Cube.001')
me_cube_001.from_pydata([(-0.2157, -0.3442, -0.1), (-0.2157, -0.3442, 0.1), (-0.2157, 0.5533, -0.1), (-0.2157, 0.5533, 0.1), (0.005549, -0.3442, -0.1), (0.005549, -0.3442, 0.1), (0.005549, 0.5533, -0.1), (0.005549, 0.5533, 0.1), (-0.2157, 0.1045, 0.1), (-0.1051, 0.5533, 0.1), (0.005549, 0.1045, 0.1), (-0.1051, -0.3442, 0.1), (-0.2157, 0.5169, 0.1), (-0.01541, 0.5533, 0.1), (0.005549, -0.3326, 0.1), (-0.1964, -0.3442, 0.1), (-0.2157, -0.3326, 0.1), (-0.1964, 0.5533, 0.1), (0.005549, 0.5169, 0.1), (-0.01541, -0.3442, 0.1), (-0.1051, 0.5169, 0.1), (-0.1051, -0.3326, 0.1), (-0.1964, 0.1045, 0.1), (-0.01541, 0.1045, 0.1), (-0.01541, -0.3326, 0.1), (-0.1964, -0.3326, 0.1), (-0.1964, 0.5169, 0.1), (-0.01541, 0.5169, 0.1)], [], [(0, 1, 16, 8, 12, 3, 2), (2, 3, 17, 9, 13, 7, 6), (6, 7, 18, 10, 14, 5, 4), (4, 5, 19, 11, 15, 1, 0), (27, 18, 7, 13), (26, 20, 9, 17), (24, 14, 10, 23), (11, 19, 24, 21), (19, 5, 14, 24), (16, 25, 22, 8), (1, 15, 25, 16), (15, 11, 21, 25), (12, 26, 17, 3), (8, 22, 26, 12), (20, 27, 13, 9), (23, 10, 18, 27)])
_uv = me_cube_001.uv_layers.new(name='UVMap')
_uv.uv.foreach_set('vector', [0.3768, 0.1277, 0.4089, 0.1095, 0.4105, 0.1093, 0.4487, 0.1078, 0.483, 0.1057, 0.4856, 0.1047, 0.512, 0.1296, 0.512, 0.1296, 0.4856, 0.1047, 0.4856, 0.1032, 0.4858, 0.09726, 0.4863, 0.08898, 0.487, 0.08637, 0.5198, 0.06764, 0.5198, 0.06764, 0.487, 0.08637, 0.4825, 0.08689, 0.447, 0.08865, 0.4108, 0.09033, 0.4099, 0.09081, 0.3847, 0.06764, 0.3847, 0.06764, 0.4099, 0.09081, 0.4099, 0.09238, 0.4098, 0.09974, 0.4095, 0.1072, 0.4089, 0.1095, 0.3768, 0.1277, 0.4826, 0.08888, 0.4825, 0.08689, 0.487, 0.08637, 0.4863, 0.08898, 0.4828, 0.1039, 0.4827, 0.09699, 0.4858, 0.09726, 0.4856, 0.1032, 0.411, 0.0923, 0.4108, 0.09033, 0.447, 0.08865, 0.4471, 0.09043, 0.4098, 0.09974, 0.4099, 0.09238, 0.411, 0.0923, 0.4108, 0.09977, 0.4099, 0.09238, 0.4099, 0.09081, 0.4108, 0.09033, 0.411, 0.0923, 0.4105, 0.1093, 0.4106, 0.1073, 0.4487, 0.1062, 0.4487, 0.1078, 0.4089, 0.1095, 0.4095, 0.1072, 0.4106, 0.1073, 0.4105, 0.1093, 0.4095, 0.1072, 0.4098, 0.09974, 0.4108, 0.09977, 0.4106, 0.1073, 0.483, 0.1057, 0.4828, 0.1039, 0.4856, 0.1032, 0.4856, 0.1047, 0.4487, 0.1078, 0.4487, 0.1062, 0.4828, 0.1039, 0.483, 0.1057, 0.4827, 0.09699, 0.4826, 0.08888, 0.4863, 0.08898, 0.4858, 0.09726, 0.4471, 0.09043, 0.447, 0.08865, 0.4825, 0.08689, 0.4826, 0.08888])
me_cube_001.materials.append(mat_base)
me_cube_001.use_remesh_preserve_volume = False
me_cube_001.use_remesh_preserve_attributes = False
me_cube_001.use_mirror_vertex_groups = False
me_cube_001.update()
me_cube_002 = bpy.data.meshes.new('Cube.002')
me_cube_002.from_pydata([(-0.1282, 0.5707, 0.1286), (0.1197, 0.1758, 0.1286), (-0.1282, 0.3385, 0.1286), (0.1197, 0.4081, 0.1286), (-0.1282, 0.4081, 0.1286), (0.1197, 0.3385, 0.1286), (-0.1282, 0.1758, 0.1286), (0.1197, 0.5707, 0.1286), (0.0887, 0.4081, 0.1286), (-0.09723, 0.4081, 0.1286), (-0.09723, 0.5707, 0.1286), (-0.09723, 0.1758, 0.1286), (-0.09723, 0.3385, 0.1286), (0.0887, 0.1758, 0.1286), (0.0887, 0.3385, 0.1286), (0.0887, 0.5707, 0.1286), (-0.1119, 0.11, -0.1), (-0.1282, 0.1264, -0.1), (-0.1201, 0.1122, -0.1), (-0.126, 0.1182, -0.1), (-0.1282, 0.1264, 0.1286), (-0.1119, 0.11, 0.1286), (-0.126, 0.1182, 0.1286), (-0.1201, 0.1122, 0.1286), (-0.1282, 0.6202, -0.1), (-0.1119, 0.6365, -0.1), (-0.126, 0.6283, -0.1), (-0.1201, 0.6343, -0.1), (-0.1119, 0.6365, 0.1286), (-0.1282, 0.6202, 0.1286), (-0.1201, 0.6343, 0.1286), (-0.126, 0.6283, 0.1286), (0.1197, 0.1264, -0.1), (0.1034, 0.11, -0.1), (0.1175, 0.1182, -0.1), (0.1115, 0.1122, -0.1), (0.1034, 0.11, 0.1286), (0.1197, 0.1264, 0.1286), (0.1115, 0.1122, 0.1286), (0.1175, 0.1182, 0.1286), (0.1034, 0.6365, -0.1), (0.1197, 0.6202, -0.1), (0.1115, 0.6343, -0.1), (0.1175, 0.6283, -0.1), (0.1197, 0.6202, 0.1286), (0.1034, 0.6365, 0.1286), (0.1175, 0.6283, 0.1286), (0.1115, 0.6343, 0.1286), (-0.004268, 0.4081, 0.1286), (-0.004268, 0.1758, 0.1286), (-0.004268, 0.3385, 0.1286), (-0.004268, 0.5707, 0.1286)], [], [(33, 36, 21, 16), (10, 51, 15, 7, 44, 46, 47, 45, 28, 30, 31, 29, 0), (36, 38, 39, 37, 1, 13, 49, 11, 6, 20, 22, 23, 21), (5, 14, 13, 1), (41, 44, 7, 3, 5, 1, 37, 32), (7, 15, 8, 3), (9, 10, 0, 4), (11, 12, 2, 6), (25, 28, 45, 40), (16, 21, 23, 18), (18, 23, 22, 19), (19, 22, 20, 17), (28, 25, 27, 30), (30, 27, 26, 31), (31, 26, 24, 29), (44, 41, 43, 46), (46, 43, 42, 47), (47, 42, 40, 45), (36, 33, 35, 38), (38, 35, 34, 39), (39, 34, 32, 37), (17, 20, 6, 2, 4, 0, 29, 24), (12, 50, 14, 5, 3, 8, 48, 9, 4, 2)])
_uv = me_cube_002.uv_layers.new(name='UVMap')
_uv.uv.foreach_set('vector', [0.3437, 0.03391, 0.4048, 0.06513, 0.4071, 0.09509, 0.3613, 0.1383, 0.4687, 0.1024, 0.4686, 0.09004, 0.4685, 0.07772, 0.4687, 0.0741, 0.474, 0.07471, 0.4749, 0.07491, 0.4758, 0.07604, 0.4761, 0.07719, 0.4807, 0.1072, 0.4807, 0.1083, 0.4794, 0.1091, 0.4779, 0.1091, 0.4683, 0.1079, 0.4048, 0.06513, 0.4048, 0.06402, 0.4061, 0.06315, 0.4076, 0.06323, 0.4165, 0.06434, 0.4161, 0.06961, 0.4157, 0.08192, 0.4153, 0.09423, 0.4151, 0.09813, 0.4092, 0.09755, 0.4083, 0.09736, 0.4073, 0.09624, 0.4071, 0.09509, 0.4363, 0.06747, 0.4355, 0.07184, 0.4161, 0.06961, 0.4165, 0.06434, 0.5148, 0.026, 0.474, 0.07471, 0.4687, 0.0741, 0.4541, 0.07184, 0.4363, 0.06747, 0.4165, 0.06434, 0.4076, 0.06323, 0.3479, 0.026, 0.4687, 0.0741, 0.4685, 0.07772, 0.4532, 0.07552, 0.4541, 0.07184, 0.4489, 0.1002, 0.4687, 0.1024, 0.4683, 0.1079, 0.4481, 0.1046, 0.4153, 0.09423, 0.4311, 0.09647, 0.4302, 0.1002, 0.4151, 0.09813, 0.5428, 0.1384, 0.4807, 0.1072, 0.4761, 0.07719, 0.5219, 0.03392, 0.3613, 0.1383, 0.4071, 0.09509, 0.4073, 0.09624, 0.3619, 0.1422, 0.3619, 0.1422, 0.4073, 0.09624, 0.4083, 0.09736, 0.3654, 0.1462, 0.3654, 0.1462, 0.4083, 0.09736, 0.4092, 0.09755, 0.3682, 0.1462, 0.4807, 0.1072, 0.5428, 0.1384, 0.5436, 0.1423, 0.4807, 0.1083, 0.4807, 0.1083, 0.5436, 0.1423, 0.5416, 0.1463, 0.4794, 0.1091, 0.4794, 0.1091, 0.5416, 0.1463, 0.5388, 0.1463, 0.4779, 0.1091, 0.474, 0.07471, 0.5148, 0.026, 0.5175, 0.026, 0.4749, 0.07491, 0.4749, 0.07491, 0.5175, 0.026, 0.5211, 0.02996, 0.4758, 0.07604, 0.4758, 0.07604, 0.5211, 0.02996, 0.5219, 0.03392, 0.4761, 0.07719, 0.4048, 0.06513, 0.3437, 0.03391, 0.3431, 0.02996, 0.4048, 0.06402, 0.4048, 0.06402, 0.3431, 0.02996, 0.3452, 0.026, 0.4061, 0.06315, 0.4061, 0.06315, 0.3452, 0.026, 0.3479, 0.026, 0.4076, 0.06323, 0.3682, 0.1462, 0.4092, 0.09755, 0.4151, 0.09813, 0.4302, 0.1002, 0.4481, 0.1046, 0.4683, 0.1079, 0.4779, 0.1091, 0.5388, 0.1463, 0.4311, 0.09647, 0.4333, 0.08415, 0.4355, 0.07184, 0.4363, 0.06747, 0.4541, 0.07184, 0.4532, 0.07552, 0.451, 0.08784, 0.4489, 0.1002, 0.4481, 0.1046, 0.4302, 0.1002])
me_cube_002.materials.append(mat_base)
me_cube_002.use_remesh_preserve_volume = False
me_cube_002.use_remesh_preserve_attributes = False
me_cube_002.use_mirror_vertex_groups = False
me_cube_002.update()
me_cylinder_000 = bpy.data.meshes.new('Cylinder.000')
me_cylinder_000.from_pydata([(0.00596, 0.0071, -0.01044), (0.00596, 0.01631, -0.01044), (0.00838, 0.0071, -0.00979), (0.00838, 0.01631, -0.00979), (0.01014, 0.0071, -0.00802), (0.01014, 0.01631, -0.00802), (0.01079, 0.0071, -0.00561), (0.01079, 0.01631, -0.00561), (0.01014, 0.0071, -0.0032), (0.01014, 0.01631, -0.0032), (0.00838, 0.0071, -0.00144), (0.00838, 0.01631, -0.00144), (0.00596, 0.0071, -0.00079), (0.00596, 0.01631, -0.00079), (0.00355, 0.0071, -0.00144), (0.00355, 0.01631, -0.00144), (0.00179, 0.0071, -0.0032), (0.00179, 0.01631, -0.0032), (0.00114, 0.0071, -0.00561), (0.00114, 0.01631, -0.00561), (0.00179, 0.0071, -0.00802), (0.00179, 0.01631, -0.00802), (0.00355, 0.0071, -0.00979), (0.00355, 0.01631, -0.00979)], [], [(0, 1, 3, 2), (2, 3, 5, 4), (4, 5, 7, 6), (6, 7, 9, 8), (8, 9, 11, 10), (10, 11, 13, 12), (12, 13, 15, 14), (14, 15, 17, 16), (16, 17, 19, 18), (18, 19, 21, 20), (3, 1, 23, 21, 19, 17, 15, 13, 11, 9, 7, 5), (22, 23, 1, 0), (20, 21, 23, 22)])
me_cylinder_000.polygons.foreach_set('use_smooth', [True] * 13)
_uv = me_cylinder_000.uv_layers.new(name='UVMap')
_uv.uv.foreach_set('vector', [0.9705, 0.9366, 0.9423, 0.9457, 0.9427, 0.945, 0.9627, 0.9229, 0.9627, 0.9229, 0.9427, 0.945, 0.9427, 0.9442, 0.9492, 0.915, 0.9492, 0.915, 0.9427, 0.9442, 0.9423, 0.9435, 0.9333, 0.9147, 0.9333, 0.9147, 0.9423, 0.9435, 0.9416, 0.943, 0.9193, 0.9224, 0.9193, 0.9224, 0.9416, 0.943, 0.9408, 0.9428, 0.9109, 0.9362, 0.9109, 0.9362, 0.9408, 0.9428, 0.9399, 0.943, 0.9105, 0.9525, 0.9105, 0.9525, 0.9399, 0.943, 0.9393, 0.9437, 0.9188, 0.9665, 0.9188, 0.9665, 0.9393, 0.9437, 0.9392, 0.9447, 0.9328, 0.9743, 0.9328, 0.9743, 0.9392, 0.9447, 0.9396, 0.9455, 0.9488, 0.9742, 0.9488, 0.9742, 0.9396, 0.9455, 0.9404, 0.946, 0.9626, 0.9661, 0.9427, 0.945, 0.9423, 0.9457, 0.9413, 0.9461, 0.9404, 0.946, 0.9396, 0.9455, 0.9392, 0.9447, 0.9393, 0.9437, 0.9399, 0.943, 0.9408, 0.9428, 0.9416, 0.943, 0.9423, 0.9435, 0.9427, 0.9442, 0.9705, 0.9524, 0.9413, 0.9461, 0.9423, 0.9457, 0.9705, 0.9366, 0.9626, 0.9661, 0.9404, 0.946, 0.9413, 0.9461, 0.9705, 0.9524])
me_cylinder_000.materials.append(mat_button)
me_cylinder_000.use_remesh_preserve_volume = False
me_cylinder_000.use_remesh_preserve_attributes = False
me_cylinder_000.use_mirror_vertex_groups = False
me_cylinder_000.update()
me_cylinder_001 = bpy.data.meshes.new('Cylinder.001')
me_cylinder_001.from_pydata([(0.00596, 0.0071, -0.01044), (0.00596, 0.01631, -0.01044), (0.00838, 0.0071, -0.00979), (0.00838, 0.01631, -0.00979), (0.01014, 0.0071, -0.00802), (0.01014, 0.01631, -0.00802), (0.01079, 0.0071, -0.00561), (0.01079, 0.01631, -0.00561), (0.01014, 0.0071, -0.0032), (0.01014, 0.01631, -0.0032), (0.00838, 0.0071, -0.00144), (0.00838, 0.01631, -0.00144), (0.00596, 0.0071, -0.00079), (0.00596, 0.01631, -0.00079), (0.00355, 0.0071, -0.00144), (0.00355, 0.01631, -0.00144), (0.00179, 0.0071, -0.0032), (0.00179, 0.01631, -0.0032), (0.00114, 0.0071, -0.00561), (0.00114, 0.01631, -0.00561), (0.00179, 0.0071, -0.00802), (0.00179, 0.01631, -0.00802), (0.00355, 0.0071, -0.00979), (0.00355, 0.01631, -0.00979)], [], [(0, 1, 3, 2), (2, 3, 5, 4), (4, 5, 7, 6), (6, 7, 9, 8), (8, 9, 11, 10), (10, 11, 13, 12), (12, 13, 15, 14), (14, 15, 17, 16), (16, 17, 19, 18), (18, 19, 21, 20), (3, 1, 23, 21, 19, 17, 15, 13, 11, 9, 7, 5), (22, 23, 1, 0), (20, 21, 23, 22)])
me_cylinder_001.polygons.foreach_set('use_smooth', [True] * 13)
_uv = me_cylinder_001.uv_layers.new(name='UVMap')
_uv.uv.foreach_set('vector', [0.5133, 0.066, 0.4453, 0.08801, 0.4462, 0.08632, 0.4944, 0.03314, 0.4944, 0.03314, 0.4462, 0.08632, 0.4463, 0.08439, 0.4619, 0.01394, 0.4619, 0.01394, 0.4463, 0.08439, 0.4454, 0.08258, 0.4237, 0.01327, 0.4237, 0.01327, 0.4454, 0.08258, 0.4437, 0.08135, 0.3898, 0.03188, 0.3898, 0.03188, 0.4437, 0.08135, 0.4416, 0.08099, 0.3696, 0.06497, 0.3696, 0.06497, 0.4416, 0.08099, 0.4395, 0.08158, 0.3686, 0.1044, 0.3686, 0.1044, 0.4395, 0.08158, 0.4381, 0.08325, 0.3887, 0.138, 0.3887, 0.138, 0.4381, 0.08325, 0.4379, 0.08545, 0.4225, 0.1569, 0.4225, 0.1569, 0.4379, 0.08545, 0.4388, 0.08747, 0.461, 0.1566, 0.461, 0.1566, 0.4388, 0.08747, 0.4407, 0.08877, 0.4942, 0.1372, 0.4462, 0.08632, 0.4453, 0.08801, 0.443, 0.08898, 0.4407, 0.08877, 0.4388, 0.08747, 0.4379, 0.08545, 0.4381, 0.08325, 0.4395, 0.08158, 0.4416, 0.08099, 0.4437, 0.08135, 0.4454, 0.08258, 0.4463, 0.08439, 0.5133, 0.104, 0.443, 0.08898, 0.4453, 0.08801, 0.5133, 0.066, 0.4942, 0.1372, 0.4407, 0.08877, 0.443, 0.08898, 0.5133, 0.104])
me_cylinder_001.materials.append(mat_button)
me_cylinder_001.use_remesh_preserve_volume = False
me_cylinder_001.use_remesh_preserve_attributes = False
me_cylinder_001.use_mirror_vertex_groups = False
me_cylinder_001.update()

# ---- objects
ob_dout = bpy.data.objects.new('dOut', me_cube_006)
ob_din = bpy.data.objects.new('dIn', me_cube_005)
ob_dm = bpy.data.objects.new('dM', me_cube_004)
ob_dpos = bpy.data.objects.new('dPos', me_cube_003)
ob_mountmajor = bpy.data.objects.new('mountMajor', me_cube)
ob_rensacoverhardware = bpy.data.objects.new('rensaCoverHardware', me_cube_017)
ob_rensacover = bpy.data.objects.new('rensaCover', me_plane)
ob_rensa = bpy.data.objects.new('rensa', me_cylinder_021)
ob_posnegswitchbase = bpy.data.objects.new('posNegSwitchBase', me_plane_009)
ob_posnegswitch = bpy.data.objects.new('posNegSwitch', me_d1_lever_mesh_001)
ob_numpad9 = bpy.data.objects.new('numpad9', me_cylinder_020)
ob_numpad8 = bpy.data.objects.new('numpad8', me_cylinder_019)
ob_numpad7 = bpy.data.objects.new('numpad7', me_cylinder_018)
ob_numpad6 = bpy.data.objects.new('numpad6', me_cylinder_017)
ob_numpad5 = bpy.data.objects.new('numpad5', me_cylinder_016)
ob_numpad4 = bpy.data.objects.new('numpad4', me_cylinder_015)
ob_numpad3 = bpy.data.objects.new('numpad3', me_cylinder_012)
ob_numpad2 = bpy.data.objects.new('numpad2', me_cylinder_011)
ob_numpad1 = bpy.data.objects.new('numpad1', me_cylinder_010)
ob_numpad0 = bpy.data.objects.new('numpad0', me_cylinder_013)
ob_mount = bpy.data.objects.new('mount', me_plane_mesh_001)
ob_modeselectknob = bpy.data.objects.new('modeSelectKnob', me_cylinder_014)
ob_inoutswitchbase = bpy.data.objects.new('inOutSwitchBase', me_plane_008)
ob_inoutswitch = bpy.data.objects.new('inOutSwitch', me_d1_lever_mesh)
ob_datacanvas = bpy.data.objects.new('DataCanvas', me_canvasdigit)
ob_7data = bpy.data.objects.new('7Data', me_plane_002)
ob_6data = bpy.data.objects.new('6Data', me_plane_001)
ob_5data = bpy.data.objects.new('5Data', me_plane_003)
ob_4data = bpy.data.objects.new('4Data', me_plane_004)
ob_3data = bpy.data.objects.new('3Data', me_plane_005)
ob_2data = bpy.data.objects.new('2Data', me_plane_006)
ob_1data = bpy.data.objects.new('1Data', me_plane_007)
ob_lamp = bpy.data.objects.new('Lamp', light_lamp)
ob_camera = bpy.data.objects.new('Camera', cam_camera)
ob_mountdisplay = bpy.data.objects.new('mountDisplay', me_cube_001)
ob_mountminor = bpy.data.objects.new('mountMinor', me_cube_002)
ob_posnegbt = bpy.data.objects.new('posNegBT', me_cylinder_000)
ob_reset = bpy.data.objects.new('reset', me_cylinder_001)

# ---- transforms, parenting, visibility, modifiers, constraints
ob_dout.location = (-0.02069, -0.004827, 0.00736)
ob_dout.scale = (0.1, 0.1, 0.1)
ob_dout.lineart.crease_threshold = 0.0
ob_din.location = (-0.02069, -0.004827, 0.00736)
ob_din.scale = (0.1, 0.1, 0.1)
ob_din.lineart.crease_threshold = 0.0
ob_dm.location = (-0.02069, -0.004827, 0.00736)
ob_dm.scale = (0.1, 0.1, 0.1)
ob_dm.lineart.crease_threshold = 0.0
ob_dpos.location = (-0.02069, -0.004827, 0.00736)
ob_dpos.scale = (0.1, 0.1, 0.1)
ob_dpos.lineart.crease_threshold = 0.0
ob_mountmajor.location = (-0.03842, -0.004827, 0.00736)
ob_mountmajor.scale = (0.1, 0.1, 0.1)
ob_mountmajor.lineart.crease_threshold = 0.0
ob_rensacoverhardware.location = (0.0, 0.0, 0.0)
ob_rensacoverhardware.rotation_euler = (1.571, -0.0, 0.0)
ob_rensacoverhardware.scale = (1.0, 1.0, 1.0)
ob_rensacoverhardware.show_transparent = True
ob_rensacoverhardware.lineart.crease_threshold = 0.0
_m = ob_rensacoverhardware.modifiers.new('Auto Smooth', 'NODES')
_m.node_group = ng_auto_smooth
_gi = [s.identifier for s in ng_auto_smooth.interface.items_tree if s.item_type == 'SOCKET' and s.in_out == 'INPUT']
_m[_gi[1]] = 0.7854  # Angle
ob_rensacover.location = (0.0, 0.0, 0.0)
ob_rensacover.rotation_euler = (1.571, -0.0, 0.0)
ob_rensacover.scale = (1.0, 1.0, 1.0)
ob_rensacover.show_transparent = True
ob_rensacover.lineart.crease_threshold = 0.0
_m = ob_rensacover.modifiers.new('Auto Smooth', 'NODES')
_m.node_group = ng_auto_smooth
_gi = [s.identifier for s in ng_auto_smooth.interface.items_tree if s.item_type == 'SOCKET' and s.in_out == 'INPUT']
_m[_gi[1]] = 0.7854  # Angle
ob_rensa.location = (0.0, 0.0, 0.0)
ob_rensa.rotation_euler = (1.571, -0.0, 0.0)
ob_rensa.scale = (1.0, 1.0, 1.0)
ob_rensa.show_transparent = True
ob_rensa.lineart.crease_threshold = 0.0
_m = ob_rensa.modifiers.new('Auto Smooth', 'NODES')
_m.node_group = ng_auto_smooth
_gi = [s.identifier for s in ng_auto_smooth.interface.items_tree if s.item_type == 'SOCKET' and s.in_out == 'INPUT']
_m[_gi[1]] = 0.7854  # Angle
ob_posnegswitchbase.location = (0.0, 0.0, 0.0)
ob_posnegswitchbase.rotation_euler = (1.571, -0.0, 0.0)
ob_posnegswitchbase.scale = (1.0, 1.0, 1.0)
ob_posnegswitchbase.show_transparent = True
ob_posnegswitchbase.lineart.crease_threshold = 0.0
_m = ob_posnegswitchbase.modifiers.new('Auto Smooth', 'NODES')
_m.node_group = ng_auto_smooth
_gi = [s.identifier for s in ng_auto_smooth.interface.items_tree if s.item_type == 'SOCKET' and s.in_out == 'INPUT']
_m[_gi[1]] = 0.7854  # Angle
ob_posnegswitch.location = (0.0, 0.0, 0.0)
ob_posnegswitch.rotation_euler = (1.571, -0.0, 0.0)
ob_posnegswitch.scale = (1.0, 1.0, 1.0)
ob_posnegswitch.show_transparent = True
ob_posnegswitch.lineart.crease_threshold = 0.0
_m = ob_posnegswitch.modifiers.new('Auto Smooth', 'NODES')
_m.node_group = ng_auto_smooth
_gi = [s.identifier for s in ng_auto_smooth.interface.items_tree if s.item_type == 'SOCKET' and s.in_out == 'INPUT']
_m[_gi[1]] = 0.7854  # Angle
ob_numpad9.location = (0.0, 0.0, 0.0)
ob_numpad9.rotation_euler = (1.571, -0.0, 0.0)
ob_numpad9.scale = (1.0, 1.0, 1.0)
ob_numpad9.show_transparent = True
ob_numpad9.lineart.crease_threshold = 0.0
_m = ob_numpad9.modifiers.new('Auto Smooth', 'NODES')
_m.node_group = ng_auto_smooth
_gi = [s.identifier for s in ng_auto_smooth.interface.items_tree if s.item_type == 'SOCKET' and s.in_out == 'INPUT']
_m[_gi[1]] = 0.7854  # Angle
ob_numpad8.location = (0.0, 0.0, 0.0)
ob_numpad8.rotation_euler = (1.571, -0.0, 0.0)
ob_numpad8.scale = (1.0, 1.0, 1.0)
ob_numpad8.show_transparent = True
ob_numpad8.lineart.crease_threshold = 0.0
_m = ob_numpad8.modifiers.new('Auto Smooth', 'NODES')
_m.node_group = ng_auto_smooth
_gi = [s.identifier for s in ng_auto_smooth.interface.items_tree if s.item_type == 'SOCKET' and s.in_out == 'INPUT']
_m[_gi[1]] = 0.7854  # Angle
ob_numpad7.location = (0.0, 0.0, 0.0)
ob_numpad7.rotation_euler = (1.571, -0.0, 0.0)
ob_numpad7.scale = (1.0, 1.0, 1.0)
ob_numpad7.show_transparent = True
ob_numpad7.lineart.crease_threshold = 0.0
_m = ob_numpad7.modifiers.new('Auto Smooth', 'NODES')
_m.node_group = ng_auto_smooth
_gi = [s.identifier for s in ng_auto_smooth.interface.items_tree if s.item_type == 'SOCKET' and s.in_out == 'INPUT']
_m[_gi[1]] = 0.7854  # Angle
ob_numpad6.location = (0.0, 0.0, 0.0)
ob_numpad6.rotation_euler = (1.571, -0.0, 0.0)
ob_numpad6.scale = (1.0, 1.0, 1.0)
ob_numpad6.show_transparent = True
ob_numpad6.lineart.crease_threshold = 0.0
_m = ob_numpad6.modifiers.new('Auto Smooth', 'NODES')
_m.node_group = ng_auto_smooth
_gi = [s.identifier for s in ng_auto_smooth.interface.items_tree if s.item_type == 'SOCKET' and s.in_out == 'INPUT']
_m[_gi[1]] = 0.7854  # Angle
ob_numpad5.location = (0.0, 0.0, 0.0)
ob_numpad5.rotation_euler = (1.571, -0.0, 0.0)
ob_numpad5.scale = (1.0, 1.0, 1.0)
ob_numpad5.show_transparent = True
ob_numpad5.lineart.crease_threshold = 0.0
_m = ob_numpad5.modifiers.new('Auto Smooth', 'NODES')
_m.node_group = ng_auto_smooth
_gi = [s.identifier for s in ng_auto_smooth.interface.items_tree if s.item_type == 'SOCKET' and s.in_out == 'INPUT']
_m[_gi[1]] = 0.7854  # Angle
ob_numpad4.location = (0.0, 0.0, 0.0)
ob_numpad4.rotation_euler = (1.571, -0.0, 0.0)
ob_numpad4.scale = (1.0, 1.0, 1.0)
ob_numpad4.show_transparent = True
ob_numpad4.lineart.crease_threshold = 0.0
_m = ob_numpad4.modifiers.new('Auto Smooth', 'NODES')
_m.node_group = ng_auto_smooth
_gi = [s.identifier for s in ng_auto_smooth.interface.items_tree if s.item_type == 'SOCKET' and s.in_out == 'INPUT']
_m[_gi[1]] = 0.7854  # Angle
ob_numpad3.location = (0.0, 0.0, 0.0)
ob_numpad3.rotation_euler = (1.571, -0.0, 0.0)
ob_numpad3.scale = (1.0, 1.0, 1.0)
ob_numpad3.show_transparent = True
ob_numpad3.lineart.crease_threshold = 0.0
_m = ob_numpad3.modifiers.new('Auto Smooth', 'NODES')
_m.node_group = ng_auto_smooth
_gi = [s.identifier for s in ng_auto_smooth.interface.items_tree if s.item_type == 'SOCKET' and s.in_out == 'INPUT']
_m[_gi[1]] = 0.7854  # Angle
ob_numpad2.location = (0.0, 0.0, 0.0)
ob_numpad2.rotation_euler = (1.571, -0.0, 0.0)
ob_numpad2.scale = (1.0, 1.0, 1.0)
ob_numpad2.show_transparent = True
ob_numpad2.lineart.crease_threshold = 0.0
_m = ob_numpad2.modifiers.new('Auto Smooth', 'NODES')
_m.node_group = ng_auto_smooth
_gi = [s.identifier for s in ng_auto_smooth.interface.items_tree if s.item_type == 'SOCKET' and s.in_out == 'INPUT']
_m[_gi[1]] = 0.7854  # Angle
ob_numpad1.location = (0.0, 0.0, 0.0)
ob_numpad1.rotation_euler = (1.571, -0.0, 0.0)
ob_numpad1.scale = (1.0, 1.0, 1.0)
ob_numpad1.show_transparent = True
ob_numpad1.lineart.crease_threshold = 0.0
_m = ob_numpad1.modifiers.new('Auto Smooth', 'NODES')
_m.node_group = ng_auto_smooth
_gi = [s.identifier for s in ng_auto_smooth.interface.items_tree if s.item_type == 'SOCKET' and s.in_out == 'INPUT']
_m[_gi[1]] = 0.7854  # Angle
ob_numpad0.location = (0.0, 0.0, 0.0)
ob_numpad0.rotation_euler = (1.571, -0.0, 0.0)
ob_numpad0.scale = (1.0, 1.0, 1.0)
ob_numpad0.show_transparent = True
ob_numpad0.lineart.crease_threshold = 0.0
_m = ob_numpad0.modifiers.new('Auto Smooth', 'NODES')
_m.node_group = ng_auto_smooth
_gi = [s.identifier for s in ng_auto_smooth.interface.items_tree if s.item_type == 'SOCKET' and s.in_out == 'INPUT']
_m[_gi[1]] = 0.7854  # Angle
ob_mount.location = (0.0, 0.0, 0.0)
ob_mount.rotation_euler = (1.571, -0.0, 0.0)
ob_mount.scale = (1.0, 1.0, 1.0)
ob_mount.show_transparent = True
ob_mount.lineart.crease_threshold = 0.0
_m = ob_mount.modifiers.new('Auto Smooth', 'NODES')
_m.node_group = ng_auto_smooth
_gi = [s.identifier for s in ng_auto_smooth.interface.items_tree if s.item_type == 'SOCKET' and s.in_out == 'INPUT']
_m[_gi[1]] = 0.7854  # Angle
ob_modeselectknob.location = (0.0, 0.0, 0.0)
ob_modeselectknob.rotation_euler = (1.571, -0.0, 0.0)
ob_modeselectknob.scale = (1.0, 1.0, 1.0)
ob_modeselectknob.show_transparent = True
ob_modeselectknob.lineart.crease_threshold = 0.0
_m = ob_modeselectknob.modifiers.new('Auto Smooth', 'NODES')
_m.node_group = ng_auto_smooth
_gi = [s.identifier for s in ng_auto_smooth.interface.items_tree if s.item_type == 'SOCKET' and s.in_out == 'INPUT']
_m[_gi[1]] = 0.1745  # Angle
ob_inoutswitchbase.location = (0.0, 0.0, 0.0)
ob_inoutswitchbase.rotation_euler = (1.571, -0.0, 0.0)
ob_inoutswitchbase.scale = (1.0, 1.0, 1.0)
ob_inoutswitchbase.show_transparent = True
ob_inoutswitchbase.lineart.crease_threshold = 0.0
_m = ob_inoutswitchbase.modifiers.new('Auto Smooth', 'NODES')
_m.node_group = ng_auto_smooth
_gi = [s.identifier for s in ng_auto_smooth.interface.items_tree if s.item_type == 'SOCKET' and s.in_out == 'INPUT']
_m[_gi[1]] = 0.7854  # Angle
ob_inoutswitch.location = (0.0, 0.0, 0.0)
ob_inoutswitch.rotation_euler = (1.571, -0.0, 0.0)
ob_inoutswitch.scale = (1.0, 1.0, 1.0)
ob_inoutswitch.show_transparent = True
ob_inoutswitch.lineart.crease_threshold = 0.0
_m = ob_inoutswitch.modifiers.new('Auto Smooth', 'NODES')
_m.node_group = ng_auto_smooth
_gi = [s.identifier for s in ng_auto_smooth.interface.items_tree if s.item_type == 'SOCKET' and s.in_out == 'INPUT']
_m[_gi[1]] = 0.7854  # Angle
ob_datacanvas.location = (0.0, -0.007633, 0.01346)
ob_datacanvas.rotation_euler = (1.571, -0.0, 0.0)
ob_datacanvas.scale = (1.0, 1.0, 1.0)
ob_datacanvas.show_transparent = True
ob_datacanvas.lineart.crease_threshold = 0.0
_m = ob_datacanvas.modifiers.new('Auto Smooth', 'NODES')
_m.node_group = ng_auto_smooth
_gi = [s.identifier for s in ng_auto_smooth.interface.items_tree if s.item_type == 'SOCKET' and s.in_out == 'INPUT']
_m[_gi[1]] = 0.7854  # Angle
ob_7data.location = (0.0, 0.0, 0.0)
ob_7data.rotation_euler = (1.571, -0.0, 0.0)
ob_7data.scale = (1.0, 1.0, 1.0)
ob_7data.show_transparent = True
ob_7data.lineart.crease_threshold = 0.0
_m = ob_7data.modifiers.new('Auto Smooth', 'NODES')
_m.node_group = ng_auto_smooth
_gi = [s.identifier for s in ng_auto_smooth.interface.items_tree if s.item_type == 'SOCKET' and s.in_out == 'INPUT']
_m[_gi[1]] = 0.7854  # Angle
ob_6data.location = (0.0, 0.0, 0.0)
ob_6data.rotation_euler = (1.571, -0.0, 0.0)
ob_6data.scale = (1.0, 1.0, 1.0)
ob_6data.show_transparent = True
ob_6data.lineart.crease_threshold = 0.0
_m = ob_6data.modifiers.new('Auto Smooth', 'NODES')
_m.node_group = ng_auto_smooth
_gi = [s.identifier for s in ng_auto_smooth.interface.items_tree if s.item_type == 'SOCKET' and s.in_out == 'INPUT']
_m[_gi[1]] = 0.7854  # Angle
ob_5data.location = (0.0, 0.0, 0.0)
ob_5data.rotation_euler = (1.571, -0.0, 0.0)
ob_5data.scale = (1.0, 1.0, 1.0)
ob_5data.show_transparent = True
ob_5data.lineart.crease_threshold = 0.0
_m = ob_5data.modifiers.new('Auto Smooth', 'NODES')
_m.node_group = ng_auto_smooth
_gi = [s.identifier for s in ng_auto_smooth.interface.items_tree if s.item_type == 'SOCKET' and s.in_out == 'INPUT']
_m[_gi[1]] = 0.7854  # Angle
ob_4data.location = (0.0, 0.0, 0.0)
ob_4data.rotation_euler = (1.571, -0.0, 0.0)
ob_4data.scale = (1.0, 1.0, 1.0)
ob_4data.show_transparent = True
ob_4data.lineart.crease_threshold = 0.0
_m = ob_4data.modifiers.new('Auto Smooth', 'NODES')
_m.node_group = ng_auto_smooth
_gi = [s.identifier for s in ng_auto_smooth.interface.items_tree if s.item_type == 'SOCKET' and s.in_out == 'INPUT']
_m[_gi[1]] = 0.7854  # Angle
ob_3data.location = (0.0, 0.0, 0.0)
ob_3data.rotation_euler = (1.571, -0.0, 0.0)
ob_3data.scale = (1.0, 1.0, 1.0)
ob_3data.show_transparent = True
ob_3data.lineart.crease_threshold = 0.0
_m = ob_3data.modifiers.new('Auto Smooth', 'NODES')
_m.node_group = ng_auto_smooth
_gi = [s.identifier for s in ng_auto_smooth.interface.items_tree if s.item_type == 'SOCKET' and s.in_out == 'INPUT']
_m[_gi[1]] = 0.7854  # Angle
ob_2data.location = (0.0, 0.0, 0.0)
ob_2data.rotation_euler = (1.571, -0.0, 0.0)
ob_2data.scale = (1.0, 1.0, 1.0)
ob_2data.show_transparent = True
ob_2data.lineart.crease_threshold = 0.0
_m = ob_2data.modifiers.new('Auto Smooth', 'NODES')
_m.node_group = ng_auto_smooth
_gi = [s.identifier for s in ng_auto_smooth.interface.items_tree if s.item_type == 'SOCKET' and s.in_out == 'INPUT']
_m[_gi[1]] = 0.7854  # Angle
ob_1data.location = (0.0, 0.0, 0.0)
ob_1data.rotation_euler = (1.571, -0.0, 0.0)
ob_1data.scale = (1.0, 1.0, 1.0)
ob_1data.show_transparent = True
ob_1data.lineart.crease_threshold = 0.0
_m = ob_1data.modifiers.new('Auto Smooth', 'NODES')
_m.node_group = ng_auto_smooth
_gi = [s.identifier for s in ng_auto_smooth.interface.items_tree if s.item_type == 'SOCKET' and s.in_out == 'INPUT']
_m[_gi[1]] = 0.7854  # Angle
ob_lamp.location = (0.4076, 0.1005, 0.5904)
ob_lamp.rotation_euler = (0.6503, 0.05522, 1.866)
ob_lamp.scale = (0.1, 0.1, 0.1)
ob_lamp.lock_rotations_4d = False
ob_lamp.empty_display_type = 'ARROWS'
ob_lamp.color = (0.0, 0.0, 0.0, 0.0)
ob_lamp.lineart.crease_threshold = 0.0
ob_camera.location = (0.7481, -0.6508, 0.5344)
ob_camera.rotation_euler = (1.109, 0.0, 0.8149)
ob_camera.scale = (0.1, 0.1, 0.1)
ob_camera.lock_rotations_4d = False
ob_camera.empty_display_type = 'ARROWS'
ob_camera.color = (0.0, 0.0, 0.0, 0.0)
ob_camera.display_type = 'WIRE'
ob_camera.lineart.crease_threshold = 0.0
ob_mountdisplay.location = (-0.03842, -0.01246, 0.008786)
ob_mountdisplay.scale = (0.1, 0.1, 0.1)
ob_mountdisplay.lineart.crease_threshold = 0.0
ob_mountminor.location = (-0.02069, -0.004827, 0.00736)
ob_mountminor.scale = (0.1, 0.1, 0.1)
ob_mountminor.lineart.crease_threshold = 0.0
ob_posnegbt.location = (-0.05112, -0.05726, 0.00289)
ob_posnegbt.rotation_euler = (1.571, -0.0, 0.0)
ob_posnegbt.scale = (0.5186, 1.0, 0.5186)
ob_posnegbt.show_transparent = True
ob_posnegbt.lineart.crease_threshold = 0.0
_m = ob_posnegbt.modifiers.new('Auto Smooth', 'NODES')
_m.node_group = ng_auto_smooth
_gi = [s.identifier for s in ng_auto_smooth.interface.items_tree if s.item_type == 'SOCKET' and s.in_out == 'INPUT']
_m[_gi[1]] = 0.7854  # Angle
ob_reset.location = (-0.05112, 0.04668, 0.006293)
ob_reset.rotation_euler = (1.571, -0.0, 0.0)
ob_reset.scale = (0.389, 0.75, 0.389)
ob_reset.show_transparent = True
ob_reset.lineart.crease_threshold = 0.0
_m = ob_reset.modifiers.new('Auto Smooth', 'NODES')
_m.node_group = ng_auto_smooth
_gi = [s.identifier for s in ng_auto_smooth.interface.items_tree if s.item_type == 'SOCKET' and s.in_out == 'INPUT']
_m[_gi[1]] = 0.7854  # Angle

# ---- collection membership
col_collection_1.objects.link(ob_dout)
col_collection_1.objects.link(ob_din)
col_collection_1.objects.link(ob_dm)
col_collection_1.objects.link(ob_dpos)
col_collection_1.objects.link(ob_mountmajor)
col_collection_1.objects.link(ob_rensacoverhardware)
col_collection_1.objects.link(ob_rensacover)
col_collection_1.objects.link(ob_rensa)
col_collection_1.objects.link(ob_posnegswitchbase)
col_collection_1.objects.link(ob_posnegswitch)
col_collection_1.objects.link(ob_numpad9)
col_collection_1.objects.link(ob_numpad8)
col_collection_1.objects.link(ob_numpad7)
col_collection_1.objects.link(ob_numpad6)
col_collection_1.objects.link(ob_numpad5)
col_collection_1.objects.link(ob_numpad4)
col_collection_1.objects.link(ob_numpad3)
col_collection_1.objects.link(ob_numpad2)
col_collection_1.objects.link(ob_numpad1)
col_collection_1.objects.link(ob_numpad0)
col_collection_1.objects.link(ob_mount)
col_collection_1.objects.link(ob_modeselectknob)
col_collection_1.objects.link(ob_inoutswitchbase)
col_collection_1.objects.link(ob_inoutswitch)
col_collection_1.objects.link(ob_datacanvas)
col_collection_1.objects.link(ob_7data)
col_collection_1.objects.link(ob_6data)
col_collection_1.objects.link(ob_5data)
col_collection_1.objects.link(ob_4data)
col_collection_1.objects.link(ob_3data)
col_collection_1.objects.link(ob_2data)
col_collection_1.objects.link(ob_1data)
col_collection_1.objects.link(ob_lamp)
col_collection_1.objects.link(ob_camera)
col_collection_1.objects.link(ob_mountdisplay)
col_collection_1.objects.link(ob_mountminor)
col_collection_1.objects.link(ob_posnegbt)
col_collection_1.objects.link(ob_reset)

# ---- scene / render settings (as saved in the file)
scene.camera = ob_camera
scene.frame_start = 1; scene.frame_end = 250; scene.frame_set(1)
scene.render.engine = 'BLENDER_EEVEE_NEXT'
scene.render.resolution_percentage = 50
scene.render.dither_intensity = 0.0
scene.cycles.use_denoising = False
scene.cycles.samples = 128
scene.cycles.sampling_pattern = 'TABULATED_SOBOL'
scene.cycles.light_sampling_threshold = 0.0
scene.cycles.use_adaptive_sampling = False
scene.cycles.use_light_tree = False
scene.cycles.blur_glossy = 0.0
scene.cycles.sample_clamp_indirect = 0.0
scene.view_settings.view_transform = 'Standard'
bpy.context.view_layer.update()
